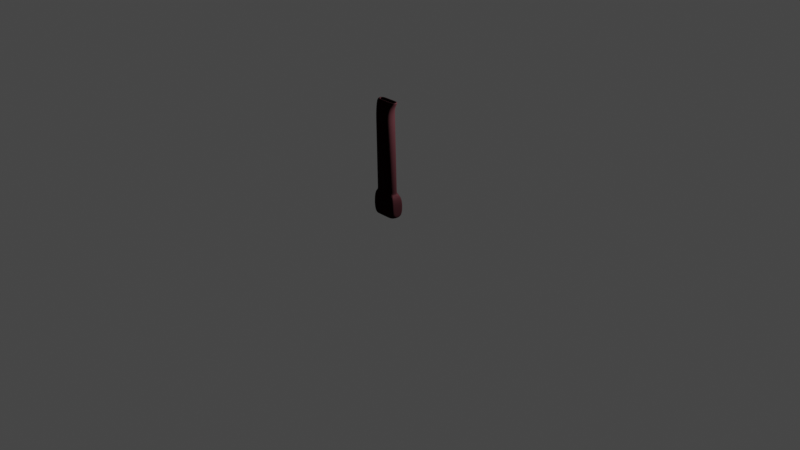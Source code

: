 # Source: Knife.blend  (saved by Blender 2.91.10; exported with 4.5.12 LTS)
import bpy
from mathutils import Matrix  # noqa: F401  (used for matrix-valued properties, if any)

bpy.ops.wm.read_factory_settings(use_empty=True)
scene = bpy.context.scene
scene.name = 'Scene'

# ---- collections
col_collection = bpy.data.collections.new('Collection'); scene.collection.children.link(col_collection)

# ---- materials (node trees are filled in below, after node groups)
mat_material_001 = bpy.data.materials.new('Material.001')
mat_material_001.use_transparent_shadow = False
mat_material_002 = bpy.data.materials.new('Material.002')
mat_material_002.use_transparent_shadow = False
mat_material_003 = bpy.data.materials.new('Material.003')
mat_material_003.use_transparent_shadow = False

# ---- material node trees
mat_material_001.use_nodes = True; mat_material_001.node_tree.nodes.clear()
_N = mat_material_001.node_tree.nodes; _L = mat_material_001.node_tree.links
n0 = _N.new('ShaderNodeBsdfPrincipled'); n0.name = 'Principled BSDF'; n0.location = (10, 300)
n0.distribution = 'GGX'
n0.subsurface_method = 'BURLEY'
n0.inputs[0].default_value = (0.007926, 0.002614, 0.003129, 1.0)
n0.inputs[1].default_value = 0.2992
n0.inputs[2].default_value = 0.5906
n0.inputs[3].default_value = 1.45
n0.inputs[13].default_value = 0.0
n0.inputs[27].default_value = (0.0, 0.0, 0.0, 1.0)
n0.inputs[28].default_value = 1.0
n1 = _N.new('ShaderNodeOutputMaterial'); n1.name = 'Material Output'; n1.location = (300, 300)
_L.new(n0.outputs[0], n1.inputs[0])
n1.is_active_output = True
mat_material_002.use_nodes = True; mat_material_002.node_tree.nodes.clear()
_N = mat_material_002.node_tree.nodes; _L = mat_material_002.node_tree.links
n0 = _N.new('ShaderNodeBsdfPrincipled'); n0.name = 'Principled BSDF'; n0.location = (10, 300)
n0.distribution = 'GGX'
n0.subsurface_method = 'BURLEY'
n0.inputs[0].default_value = (0.3363, 0.3363, 0.3363, 1.0)
n0.inputs[3].default_value = 1.45
n0.inputs[27].default_value = (0.0, 0.0, 0.0, 1.0)
n0.inputs[28].default_value = 1.0
n1 = _N.new('ShaderNodeOutputMaterial'); n1.name = 'Material Output'; n1.location = (300, 300)
_L.new(n0.outputs[0], n1.inputs[0])
n1.is_active_output = True
mat_material_003.use_nodes = True; mat_material_003.node_tree.nodes.clear()
_N = mat_material_003.node_tree.nodes; _L = mat_material_003.node_tree.links
n0 = _N.new('ShaderNodeBsdfPrincipled'); n0.name = 'Principled BSDF'; n0.location = (10, 300)
n0.distribution = 'GGX'
n0.subsurface_method = 'BURLEY'
n0.inputs[0].default_value = (0.04721, 0.04721, 0.04721, 1.0)
n0.inputs[1].default_value = 1.0
n0.inputs[2].default_value = 0.5709
n0.inputs[3].default_value = 1.45
n0.inputs[27].default_value = (0.0, 0.0, 0.0, 1.0)
n0.inputs[28].default_value = 1.0
n1 = _N.new('ShaderNodeOutputMaterial'); n1.name = 'Material Output'; n1.location = (300, 300)
_L.new(n0.outputs[0], n1.inputs[0])
n1.is_active_output = True

# ---- world
world_world = bpy.data.worlds.new('World'); scene.world = world_world
world_world.use_nodes = True; world_world.node_tree.nodes.clear()
_N = world_world.node_tree.nodes; _L = world_world.node_tree.links
n0 = _N.new('ShaderNodeOutputWorld'); n0.name = 'World Output'; n0.location = (300, 300)
n1 = _N.new('ShaderNodeBackground'); n1.name = 'Background'; n1.location = (10, 300)
n1.inputs[0].default_value = (0.05088, 0.05088, 0.05088, 1.0)
_L.new(n1.outputs[0], n0.inputs[0])
n0.is_active_output = True
world_world.color = (0.05088, 0.05088, 0.05088)
world_world.use_sun_shadow = False
world_world.sun_shadow_jitter_overblur = 0.0

# ---- cameras
cam_camera = bpy.data.cameras.new('Camera')
cam_camera.clip_end = 100.0
cam_camera.ortho_scale = 7.314

# ---- lights
light_light = bpy.data.lights.new('Light', 'POINT')
light_light.transmission_factor = 0.0
light_light.energy = 1000.0
light_light.shadow_soft_size = 0.1
light_light.shadow_maximum_resolution = 0.006
light_light.use_absolute_resolution = True

# ---- meshes
me_plane = bpy.data.meshes.new('Plane')
me_plane.from_pydata([(-1.089, -0.2669, 0.09591), (-0.07909, -0.1888, 0.07889), (-1.094, 0.2772, 0.09058), (-0.1689, 0.2772, 0.09058), (-1.089, -0.2677, 0.7109), (-0.07438, -0.1888, 0.7047), (-1.094, 0.278, 0.7111), (-0.1689, 0.2839, 0.6937), (-1.077, -0.213, 0.8942), (-0.1851, -0.1256, 0.9162), (-1.082, 0.2144, 0.9003), (-0.277, 0.2144, 0.9003), (-1.161, -0.2504, 4.194), (-0.3807, -0.2504, 4.217), (-1.161, 0.2504, 4.194), (-0.3807, 0.2504, 4.217), (-1.172, -0.2138, 4.568), (-0.3535, -0.2138, 4.57), (-1.172, 0.2138, 4.568), (-0.3535, 0.2138, 4.57), (-1.025, 0.06006, 4.853), (-1.025, -0.06006, 4.853), (-0.2543, -0.06006, 4.846), (-0.2543, 0.06006, 4.846), (-1.156, 0.1915, 4.855), (-1.156, -0.1915, 4.855), (-0.1228, -0.1915, 4.845), (-0.1228, 0.1915, 4.845), (-1.068, 0.06006, 4.673), (-1.068, -0.06006, 4.673), (-0.2977, -0.06006, 4.665), (-0.2977, 0.06006, 4.665), (-1.163, -0.2363, 3.492), (-1.163, 0.2363, 3.492), (-0.3458, 0.2363, 3.51), (-0.3458, -0.2363, 3.51), (-1.162, -0.2433, 3.843), (-0.3632, -0.2433, 3.864), (-1.162, 0.2433, 3.843), (-0.3632, 0.2433, 3.864), (-0.4357, -0.2669, 0.09591), (-0.4357, 0.2772, 0.09058), (-0.4357, -0.2669, 0.7137), (-0.4357, 0.2772, 0.7137), (-0.5265, -0.213, 0.8942), (-0.5265, 0.2144, 0.9003), (-0.6327, -0.2504, 4.21), (-0.6327, 0.2504, 4.21), (-0.6178, -0.2138, 4.569), (-0.6178, 0.2138, 4.569), (-0.4564, -0.1915, 4.848), (-0.4564, 0.1915, 4.848), (-0.503, -0.06006, 4.848), (-0.503, 0.06006, 4.848), (-0.5463, -0.06006, 4.667), (-0.5463, 0.06006, 4.667), (-0.6094, -0.2363, 3.504), (-0.6977, 0.238, 3.588), (-0.6211, -0.2433, 3.857), (-0.7037, 0.2416, 3.769), (-0.8098, 0.2772, 0.09058), (-0.8098, 0.2772, 0.7137), (-0.8467, 0.2144, 0.9003), (-0.897, 0.2504, 4.202), (-0.8951, 0.2138, 4.569), (-0.8062, 0.1915, 4.851), (-0.7638, 0.06006, 4.851), (-0.8072, 0.06006, 4.67), (-0.886, -0.2363, 3.498), (-0.8915, -0.2433, 3.85), (-0.8098, -0.2669, 0.09591), (-0.8098, -0.2669, 0.7137), (-0.8467, -0.213, 0.8942), (-0.897, -0.2504, 4.202), (-0.8951, -0.2138, 4.569), (-0.8062, -0.1915, 4.851), (-0.7638, -0.06006, 4.851), (-0.8072, -0.06006, 4.67), (-0.8018, 0.238, 3.585), (-0.8047, 0.2416, 3.766), (-0.886, 0.2363, 3.498), (-0.6094, 0.2363, 3.504), (-0.8915, 0.2433, 3.85), (-0.6211, 0.2433, 3.857), (-0.7831, 0.159, 3.606), (-0.7175, 0.159, 3.608), (-0.7853, 0.1619, 3.749), (-0.7222, 0.1619, 3.751), (-0.8019, 0.1586, 3.587), (-0.6978, 0.1586, 3.589), (-0.8047, 0.1623, 3.768), (-0.7038, 0.1623, 3.771), (-1.163, 0.2268, 3.022), (-0.3225, 0.2268, 3.037), (-1.163, -0.2268, 3.022), (-0.3225, -0.2268, 3.037), (-0.5939, 0.2268, 3.033), (-0.5939, -0.2268, 3.033), (-0.8786, -0.2268, 3.028), (-0.8786, 0.2268, 3.028), (-1.164, 0.2205, 2.712), (-0.3071, 0.2205, 2.724), (-1.164, -0.2205, 2.712), (-0.3071, -0.2205, 2.724), (-0.5836, 0.2205, 2.72), (-0.5836, -0.2205, 2.72), (-0.8738, -0.2205, 2.716), (-0.8738, 0.2205, 2.716), (-1.165, 0.2104, 2.207), (-0.282, 0.2104, 2.216), (-1.165, -0.2104, 2.207), (-0.282, -0.2104, 2.216), (-0.5669, 0.2104, 2.213), (-0.5669, -0.2104, 2.213), (-0.8658, -0.2104, 2.21), (-0.8658, 0.2104, 2.21), (-1.165, 0.2037, 1.877), (-0.2656, 0.2037, 1.884), (-1.165, -0.2037, 1.877), (-0.2656, -0.2037, 1.884), (-0.556, 0.2037, 1.881), (-0.556, -0.2037, 1.881), (-0.8607, -0.2037, 1.879), (-0.8607, 0.2037, 1.879), (-1.167, 0.1868, 1.038), (-0.2239, 0.1868, 1.039), (-1.167, -0.1868, 1.038), (-0.2239, -0.1868, 1.039), (-0.5283, 0.1868, 1.039), (-0.5283, -0.1868, 1.039), (-0.8475, -0.1868, 1.039), (-0.8475, 0.1868, 1.039), (-0.8098, 0.243, 0.0007704), (-1.184, 0.2092, 0.06874), (-0.07909, 0.1991, 0.07889), (-0.07909, 0.2772, 0.7137), (-1.184, 0.2772, 0.7137), (-0.8467, 0.1857, 0.9854), (-1.171, 0.1369, 0.9176), (-0.1851, 0.1275, 0.9162), (-0.4357, 0.243, 0.0007704), (-0.5265, 0.1857, 0.9854), (-0.1742, -0.2669, 0.09591), (-0.1438, 0.2125, 0.0007704), (-0.07909, -0.2669, 0.7137), (-0.0738, 0.1991, 0.7036), (-0.28, -0.213, 0.8942), (-0.2213, 0.1857, 0.9854), (-0.4357, -0.2328, 0.0007704), (-0.1438, -0.2022, 0.0007704), (-0.1742, -0.2734, 0.6921), (-1.184, -0.2669, 0.7137), (-1.184, -0.1989, 0.06874), (-0.5265, -0.1857, 0.9854), (-0.2213, -0.1857, 0.9854), (-1.171, -0.1351, 0.9176), (-0.8098, -0.2328, 0.0007704), (-0.8467, -0.1857, 0.9854), (-1.119, 0.2125, 0.0007704), (-1.119, -0.2022, 0.0007704), (-1.185, -0.1989, 0.7038), (-1.185, 0.2092, 0.7026), (-1.167, 0.1857, 0.9854), (-1.167, -0.1857, 0.9854), (-1.184, 0.2772, 0.0007704), (-1.184, -0.2669, 0.0007704), (-0.4357, -0.2669, 0.0007704), (-0.07909, -0.2669, 0.0007704), (-0.07909, 0.2772, 0.0007704), (-0.8098, 0.2772, 0.0007704), (-0.8098, -0.2669, 0.0007704), (-0.4357, 0.2772, 0.0007704), (-1.15, 0.243, 0.0007704), (-1.15, -0.2328, 0.0007704), (-0.4357, -0.2022, 0.0007704), (-0.1132, -0.2328, 0.0007704), (-0.1132, 0.243, 0.0007704), (-0.8098, 0.2125, 0.0007704), (-0.8098, -0.2022, 0.0007704), (-0.4357, 0.2125, 0.0007704)], [], [(174, 179, 143, 149), (5, 145, 139, 9), (40, 142, 150, 42), (1, 134, 145, 5), (133, 152, 160, 161), (60, 2, 6, 61), (38, 36, 12, 14), (161, 160, 155, 138), (61, 6, 10, 62), (42, 150, 146, 44), (63, 14, 18, 64), (82, 38, 14, 63), (58, 37, 13, 46), (37, 39, 15, 13), (17, 19, 27, 26), (46, 13, 17, 48), (13, 15, 19, 17), (14, 12, 16, 18), (22, 23, 31, 30), (18, 16, 25, 24), (64, 18, 24, 65), (48, 17, 26, 50), (21, 20, 24, 25), (76, 21, 25, 75), (23, 22, 26, 27), (53, 23, 27, 51), (54, 30, 31, 55), (20, 21, 29, 28), (66, 20, 28, 67), (52, 22, 30, 54), (95, 93, 34, 35), (97, 95, 35, 56), (99, 92, 33, 80), (92, 94, 32, 33), (35, 34, 39, 37), (56, 35, 37, 58), (80, 33, 38, 82), (33, 32, 36, 38), (34, 81, 83, 39), (68, 56, 58, 69), (93, 96, 81, 34), (98, 97, 56, 68), (76, 52, 54, 77), (23, 53, 55, 31), (77, 54, 55, 67), (66, 53, 51, 65), (22, 52, 50, 26), (74, 48, 50, 75), (19, 49, 51, 27), (73, 46, 48, 74), (69, 58, 46, 73), (39, 83, 47, 15), (15, 47, 49, 19), (71, 42, 44, 72), (7, 43, 45, 11), (3, 41, 43, 7), (70, 40, 42, 71), (178, 177, 179, 174), (159, 158, 177, 178), (0, 70, 71, 4), (4, 71, 72, 8), (36, 69, 73, 12), (12, 73, 74, 16), (16, 74, 75, 25), (20, 66, 65, 24), (29, 77, 67, 28), (21, 76, 77, 29), (94, 98, 68, 32), (32, 68, 69, 36), (79, 59, 91, 90), (96, 99, 80, 81), (53, 66, 67, 55), (52, 76, 75, 50), (49, 64, 65, 51), (83, 82, 63, 47), (47, 63, 64, 49), (43, 61, 62, 45), (41, 60, 61, 43), (78, 57, 81, 80), (59, 79, 82, 83), (57, 59, 83, 81), (79, 78, 80, 82), (85, 84, 86, 87), (59, 57, 89, 91), (57, 78, 88, 89), (78, 79, 90, 88), (84, 85, 89, 88), (87, 86, 90, 91), (85, 87, 91, 89), (86, 84, 88, 90), (104, 107, 99, 96), (102, 106, 98, 94), (106, 105, 97, 98), (101, 104, 96, 93), (100, 102, 94, 92), (107, 100, 92, 99), (105, 103, 95, 97), (103, 101, 93, 95), (111, 109, 101, 103), (113, 111, 103, 105), (115, 108, 100, 107), (108, 110, 102, 100), (109, 112, 104, 101), (114, 113, 105, 106), (110, 114, 106, 102), (112, 115, 107, 104), (120, 123, 115, 112), (118, 122, 114, 110), (122, 121, 113, 114), (117, 120, 112, 109), (116, 118, 110, 108), (123, 116, 108, 115), (121, 119, 111, 113), (119, 117, 109, 111), (127, 125, 117, 119), (129, 127, 119, 121), (131, 124, 116, 123), (124, 126, 118, 116), (125, 128, 120, 117), (130, 129, 121, 122), (126, 130, 122, 118), (128, 131, 123, 120), (141, 137, 131, 128), (163, 157, 130, 126), (157, 153, 129, 130), (147, 141, 128, 125), (162, 163, 126, 124), (137, 162, 124, 131), (153, 154, 127, 129), (154, 147, 125, 127), (2, 60, 169, 164), (3, 7, 135, 168), (6, 2, 164, 136), (62, 10, 162, 137), (7, 11, 147, 135), (10, 6, 136, 162), (41, 3, 168, 171), (11, 45, 141, 147), (60, 41, 171, 169), (45, 62, 137, 141), (134, 1, 167, 168), (1, 5, 144, 167), (145, 134, 168, 135), (9, 139, 147, 154), (139, 145, 135, 147), (5, 9, 154, 144), (142, 40, 166, 167), (150, 142, 167, 144), (0, 4, 151, 165), (44, 146, 154, 153), (146, 150, 144, 154), (4, 8, 163, 151), (40, 70, 170, 166), (72, 44, 153, 157), (70, 0, 165, 170), (8, 72, 157, 163), (152, 133, 164, 165), (160, 152, 165, 151), (133, 161, 136, 164), (138, 155, 163, 162), (155, 160, 151, 163), (161, 138, 162, 136), (172, 173, 165, 164), (148, 175, 167, 166), (175, 176, 168, 167), (132, 172, 164, 169), (156, 148, 166, 170), (176, 140, 171, 168), (140, 132, 169, 171), (173, 156, 170, 165), (158, 159, 173, 172), (174, 149, 175, 148), (149, 143, 176, 175), (177, 158, 172, 132), (178, 174, 148, 156), (143, 179, 140, 176), (179, 177, 132, 140), (159, 178, 156, 173)])
_uv = me_plane.uv_layers.new(name='UVMap')
_uv.uv.foreach_set('vector', [0.6772, 0.1189, 0.6772, 0.8811, 0.9414, 0.8811, 0.9414, 0.1189, 1.0, 0.1456, 1.0, 0.8534, 1.0, 0.8114, 1.0, 0.1878, 0.6772, 0.0, 0.9139, 0.0, 0.9046, 0.0, 0.6772, 0.0, 1.0, 0.1436, 1.0, 0.8564, 1.0, 0.8534, 1.0, 0.1456, 0.0, 0.8751, 0.0, 0.1249, 0.0, 0.1274, 0.0, 0.8714, 0.3386, 1.0, 0.08129, 1.0, 0.08126, 1.0, 0.3386, 1.0, 0.0, 1.0, 0.0, 0.0, 0.0, 0.0, 0.0, 1.0, 0.0, 0.8714, 0.0, 0.1274, 0.0, 0.164, 0.0, 0.8351, 0.3386, 1.0, 0.08126, 1.0, 0.08999, 1.0, 0.3271, 1.0, 0.6772, 0.0, 0.9046, 0.0, 0.8959, 0.0, 0.6476, 0.0, 0.3386, 1.0, 0.0, 1.0, 0.0, 1.0, 0.3386, 1.0, 0.3386, 1.0, 0.0, 1.0, 0.0, 1.0, 0.3386, 1.0, 0.6772, 0.0, 1.0, 0.0, 1.0, 0.0, 0.6772, 0.0, 1.0, 0.0, 1.0, 1.0, 1.0, 1.0, 1.0, 0.0, 1.0, 0.0, 1.0, 1.0, 1.0, 1.0, 1.0, 0.0, 0.6772, 0.0, 1.0, 0.0, 1.0, 0.0, 0.6772, 0.0, 1.0, 0.0, 1.0, 1.0, 1.0, 1.0, 1.0, 0.0, 0.0, 1.0, 0.0, 0.0, 0.0, 0.0, 0.0, 1.0, 0.8728, 0.3432, 0.8728, 0.6568, 0.8728, 0.6568, 0.8728, 0.3432, 0.0, 1.0, 0.0, 0.0, 0.0, 0.0, 0.0, 1.0, 0.3386, 1.0, 0.0, 1.0, 0.0, 1.0, 0.3386, 1.0, 0.6772, 0.0, 1.0, 0.0, 1.0, 0.0, 0.6772, 0.0, 0.1272, 0.3432, 0.1272, 0.6568, 0.0, 1.0, 0.0, 0.0, 0.3797, 0.3432, 0.1272, 0.3432, 0.0, 0.0, 0.3386, 0.0, 0.8728, 0.6568, 0.8728, 0.3432, 1.0, 0.0, 1.0, 1.0, 0.6321, 0.6568, 0.8728, 0.6568, 1.0, 1.0, 0.6772, 1.0, 0.6321, 0.3432, 0.8728, 0.3432, 0.8728, 0.6568, 0.6321, 0.6568, 0.1272, 0.6568, 0.1272, 0.3432, 0.1272, 0.3432, 0.1272, 0.6568, 0.3797, 0.6568, 0.1272, 0.6568, 0.1272, 0.6568, 0.3797, 0.6568, 0.6321, 0.3432, 0.8728, 0.3432, 0.8728, 0.3432, 0.6321, 0.3432, 1.0, 0.0, 1.0, 1.0, 1.0, 1.0, 1.0, 0.0, 0.6772, 0.0, 1.0, 0.0, 1.0, 0.0, 0.6772, 0.0, 0.3386, 1.0, 0.0, 1.0, 0.0, 1.0, 0.3386, 1.0, 0.0, 1.0, 0.0, 0.0, 0.0, 0.0, 0.0, 1.0, 1.0, 0.0, 1.0, 1.0, 1.0, 1.0, 1.0, 0.0, 0.6772, 0.0, 1.0, 0.0, 1.0, 0.0, 0.6772, 0.0, 0.3386, 1.0, 0.0, 1.0, 0.0, 1.0, 0.3386, 1.0, 0.0, 1.0, 0.0, 0.0, 0.0, 0.0, 0.0, 1.0, 1.0, 1.0, 0.6772, 1.0, 0.6772, 1.0, 1.0, 1.0, 0.3386, 0.0, 0.6772, 0.0, 0.6772, 0.0, 0.3386, 0.0, 1.0, 1.0, 0.6772, 1.0, 0.6772, 1.0, 1.0, 1.0, 0.3386, 0.0, 0.6772, 0.0, 0.6772, 0.0, 0.3386, 0.0, 0.3797, 0.3432, 0.6321, 0.3432, 0.6321, 0.3432, 0.3797, 0.3432, 0.8728, 0.6568, 0.6321, 0.6568, 0.6321, 0.6568, 0.8728, 0.6568, 0.3797, 0.3432, 0.6321, 0.3432, 0.6321, 0.6568, 0.3797, 0.6568, 0.3797, 0.6568, 0.6321, 0.6568, 0.6772, 1.0, 0.3386, 1.0, 0.8728, 0.3432, 0.6321, 0.3432, 0.6772, 0.0, 1.0, 0.0, 0.3386, 0.0, 0.6772, 0.0, 0.6772, 0.0, 0.3386, 0.0, 1.0, 1.0, 0.6772, 1.0, 0.6772, 1.0, 1.0, 1.0, 0.3386, 0.0, 0.6772, 0.0, 0.6772, 0.0, 0.3386, 0.0, 0.3386, 0.0, 0.6772, 0.0, 0.6772, 0.0, 0.3386, 0.0, 1.0, 1.0, 0.6772, 1.0, 0.6772, 1.0, 1.0, 1.0, 1.0, 1.0, 0.6772, 1.0, 0.6772, 1.0, 1.0, 1.0, 0.3386, 0.0, 0.6772, 0.0, 0.6476, 0.0, 0.3265, 0.0, 0.9101, 1.0, 0.6772, 1.0, 0.6495, 1.0, 0.9017, 1.0, 0.9187, 1.0, 0.6772, 1.0, 0.6772, 1.0, 0.9101, 1.0, 0.3386, 0.0, 0.6772, 0.0, 0.6772, 0.0, 0.3386, 0.0, 0.3386, 0.1189, 0.3386, 0.8811, 0.6772, 0.8811, 0.6772, 0.1189, 0.05857, 0.1189, 0.05857, 0.8811, 0.3386, 0.8811, 0.3386, 0.1189, 0.08612, 0.0, 0.3386, 0.0, 0.3386, 0.0, 0.08609, 0.0, 0.08609, 0.0, 0.3386, 0.0, 0.3265, 0.0, 0.09509, 0.0, 0.0, 0.0, 0.3386, 0.0, 0.3386, 0.0, 0.0, 0.0, 0.0, 0.0, 0.3386, 0.0, 0.3386, 0.0, 0.0, 0.0, 0.0, 0.0, 0.3386, 0.0, 0.3386, 0.0, 0.0, 0.0, 0.1272, 0.6568, 0.3797, 0.6568, 0.3386, 1.0, 0.0, 1.0, 0.1272, 0.3432, 0.3797, 0.3432, 0.3797, 0.6568, 0.1272, 0.6568, 0.1272, 0.3432, 0.3797, 0.3432, 0.3797, 0.3432, 0.1272, 0.3432, 0.0, 0.0, 0.3386, 0.0, 0.3386, 0.0, 0.0, 0.0, 0.0, 0.0, 0.3386, 0.0, 0.3386, 0.0, 0.0, 0.0, 0.445, 1.0, 0.5708, 1.0, 0.5708, 1.0, 0.445, 1.0, 0.6772, 1.0, 0.3386, 1.0, 0.3386, 1.0, 0.6772, 1.0, 0.6321, 0.6568, 0.3797, 0.6568, 0.3797, 0.6568, 0.6321, 0.6568, 0.6321, 0.3432, 0.3797, 0.3432, 0.3386, 0.0, 0.6772, 0.0, 0.6772, 1.0, 0.3386, 1.0, 0.3386, 1.0, 0.6772, 1.0, 0.6772, 1.0, 0.3386, 1.0, 0.3386, 1.0, 0.6772, 1.0, 0.6772, 1.0, 0.3386, 1.0, 0.3386, 1.0, 0.6772, 1.0, 0.6772, 1.0, 0.3386, 1.0, 0.3271, 1.0, 0.6495, 1.0, 0.6772, 1.0, 0.3386, 1.0, 0.3386, 1.0, 0.6772, 1.0, 0.4439, 1.0, 0.5719, 1.0, 0.6772, 1.0, 0.3386, 1.0, 0.5708, 1.0, 0.445, 1.0, 0.3386, 1.0, 0.6772, 1.0, 0.5719, 1.0, 0.5708, 1.0, 0.6772, 1.0, 0.6772, 1.0, 0.445, 1.0, 0.4439, 1.0, 0.3386, 1.0, 0.3386, 1.0, 0.5483, 1.0, 0.4675, 1.0, 0.4686, 1.0, 0.5472, 1.0, 0.5708, 1.0, 0.5719, 1.0, 0.5719, 1.0, 0.5708, 1.0, 0.5719, 1.0, 0.4439, 1.0, 0.4439, 1.0, 0.5719, 1.0, 0.4439, 1.0, 0.445, 1.0, 0.445, 1.0, 0.4439, 1.0, 0.4675, 1.0, 0.5483, 1.0, 0.5719, 1.0, 0.4439, 1.0, 0.5472, 1.0, 0.4686, 1.0, 0.445, 1.0, 0.5708, 1.0, 0.5483, 1.0, 0.5472, 1.0, 0.5708, 1.0, 0.5719, 1.0, 0.4686, 1.0, 0.4675, 1.0, 0.4439, 1.0, 0.445, 1.0, 0.6772, 1.0, 0.3386, 1.0, 0.3386, 1.0, 0.6772, 1.0, 0.0, 0.0, 0.3386, 0.0, 0.3386, 0.0, 0.0, 0.0, 0.3386, 0.0, 0.6772, 0.0, 0.6772, 0.0, 0.3386, 0.0, 1.0, 1.0, 0.6772, 1.0, 0.6772, 1.0, 1.0, 1.0, 0.0, 1.0, 0.0, 0.0, 0.0, 0.0, 0.0, 1.0, 0.3386, 1.0, 0.0, 1.0, 0.0, 1.0, 0.3386, 1.0, 0.6772, 0.0, 1.0, 0.0, 1.0, 0.0, 0.6772, 0.0, 1.0, 0.0, 1.0, 1.0, 1.0, 1.0, 1.0, 0.0, 1.0, 0.0, 1.0, 1.0, 1.0, 1.0, 1.0, 0.0, 0.6772, 0.0, 1.0, 0.0, 1.0, 0.0, 0.6772, 0.0, 0.3386, 1.0, 0.0, 1.0, 0.0, 1.0, 0.3386, 1.0, 0.0, 1.0, 0.0, 0.0, 0.0, 0.0, 0.0, 1.0, 1.0, 1.0, 0.6772, 1.0, 0.6772, 1.0, 1.0, 1.0, 0.3386, 0.0, 0.6772, 0.0, 0.6772, 0.0, 0.3386, 0.0, 0.0, 0.0, 0.3386, 0.0, 0.3386, 0.0, 0.0, 0.0, 0.6772, 1.0, 0.3386, 1.0, 0.3386, 1.0, 0.6772, 1.0, 0.6772, 1.0, 0.3386, 1.0, 0.3386, 1.0, 0.6772, 1.0, 0.0, 0.0, 0.3386, 0.0, 0.3386, 0.0, 0.0, 0.0, 0.3386, 0.0, 0.6772, 0.0, 0.6772, 0.0, 0.3386, 0.0, 1.0, 1.0, 0.6772, 1.0, 0.6772, 1.0, 1.0, 1.0, 0.0, 1.0, 0.0, 0.0, 0.0, 0.0, 0.0, 1.0, 0.3386, 1.0, 0.0, 1.0, 0.0, 1.0, 0.3386, 1.0, 0.6772, 0.0, 1.0, 0.0, 1.0, 0.0, 0.6772, 0.0, 1.0, 0.0, 1.0, 1.0, 1.0, 1.0, 1.0, 0.0, 1.0, 0.0, 1.0, 1.0, 1.0, 1.0, 1.0, 0.0, 0.6772, 0.0, 1.0, 0.0, 1.0, 0.0, 0.6772, 0.0, 0.3386, 1.0, 0.0, 1.0, 0.0, 1.0, 0.3386, 1.0, 0.0, 1.0, 0.0, 0.0, 0.0, 0.0, 0.0, 1.0, 1.0, 1.0, 0.6772, 1.0, 0.6772, 1.0, 1.0, 1.0, 0.3386, 0.0, 0.6772, 0.0, 0.6772, 0.0, 0.3386, 0.0, 0.0, 0.0, 0.3386, 0.0, 0.3386, 0.0, 0.0, 0.0, 0.6772, 1.0, 0.3386, 1.0, 0.3386, 1.0, 0.6772, 1.0, 0.6772, 1.0, 0.3386, 1.0, 0.3386, 1.0, 0.6772, 1.0, 0.0, 0.0, 0.3386, 0.0, 0.3386, 0.0, 0.0, 0.0, 0.3386, 0.0, 0.6772, 0.0, 0.6772, 0.0, 0.3386, 0.0, 1.0, 1.0, 0.6772, 1.0, 0.6772, 1.0, 1.0, 1.0, 0.0, 1.0, 0.0, 0.0, 0.0, 0.0, 0.0, 1.0, 0.3386, 1.0, 0.0, 1.0, 0.0, 1.0, 0.3386, 1.0, 0.6772, 0.0, 1.0, 0.0, 1.0, 0.0, 0.6772, 0.0, 1.0, 0.0, 1.0, 1.0, 1.0, 1.0, 1.0, 0.0, 0.08129, 1.0, 0.3386, 1.0, 0.3386, 1.0, 0.0, 1.0, 0.9187, 1.0, 0.9101, 1.0, 1.0, 1.0, 1.0, 1.0, 0.08126, 1.0, 0.08129, 1.0, 0.0, 1.0, 0.0, 1.0, 0.3271, 1.0, 0.08999, 1.0, 0.0, 1.0, 0.3386, 1.0, 0.9101, 1.0, 0.9017, 1.0, 1.0, 1.0, 1.0, 1.0, 0.08999, 1.0, 0.08126, 1.0, 0.0, 1.0, 0.0, 1.0, 0.6772, 1.0, 0.9187, 1.0, 1.0, 1.0, 0.6772, 1.0, 0.9017, 1.0, 0.6495, 1.0, 0.6772, 1.0, 1.0, 1.0, 0.3386, 1.0, 0.6772, 1.0, 0.6772, 1.0, 0.3386, 1.0, 0.6495, 1.0, 0.3271, 1.0, 0.3386, 1.0, 0.6772, 1.0, 1.0, 0.8564, 1.0, 0.1436, 1.0, 0.0, 1.0, 1.0, 1.0, 0.1436, 1.0, 0.1456, 1.0, 0.0, 1.0, 0.0, 1.0, 0.8534, 1.0, 0.8564, 1.0, 1.0, 1.0, 1.0, 1.0, 0.1878, 1.0, 0.8114, 1.0, 1.0, 1.0, 0.0, 1.0, 0.8114, 1.0, 0.8534, 1.0, 1.0, 1.0, 1.0, 1.0, 0.1456, 1.0, 0.1878, 1.0, 0.0, 1.0, 0.0, 0.9139, 0.0, 0.6772, 0.0, 0.6772, 0.0, 1.0, 0.0, 0.9046, 0.0, 0.9139, 0.0, 1.0, 0.0, 1.0, 0.0, 0.08612, 0.0, 0.08609, 0.0, 0.0, 0.0, 0.0, 0.0, 0.6476, 0.0, 0.8959, 0.0, 1.0, 0.0, 0.6772, 0.0, 0.8959, 0.0, 0.9046, 0.0, 1.0, 0.0, 1.0, 0.0, 0.08609, 0.0, 0.09509, 0.0, 0.0, 0.0, 0.0, 0.0, 0.6772, 0.0, 0.3386, 0.0, 0.3386, 0.0, 0.6772, 0.0, 0.3265, 0.0, 0.6476, 0.0, 0.6772, 0.0, 0.3386, 0.0, 0.3386, 0.0, 0.08612, 0.0, 0.0, 0.0, 0.3386, 0.0, 0.09509, 0.0, 0.3265, 0.0, 0.3386, 0.0, 0.0, 0.0, 0.0, 0.1249, 0.0, 0.8751, 0.0, 1.0, 0.0, 0.0, 0.0, 0.1274, 0.0, 0.1249, 0.0, 0.0, 0.0, 0.0, 0.0, 0.8751, 0.0, 0.8714, 0.0, 1.0, 0.0, 1.0, 0.0, 0.8351, 0.0, 0.164, 0.0, 0.0, 0.0, 1.0, 0.0, 0.164, 0.0, 0.1274, 0.0, 0.0, 0.0, 0.0, 0.0, 0.8714, 0.0, 0.8351, 0.0, 1.0, 0.0, 1.0, 0.03089, 0.9373, 0.03089, 0.06273, 0.0, 0.0, 0.0, 1.0, 0.6772, 0.06273, 0.9691, 0.06273, 1.0, 0.0, 0.6772, 0.0, 0.9691, 0.06273, 0.9691, 0.9373, 1.0, 1.0, 1.0, 0.0, 0.3386, 0.9373, 0.03089, 0.9373, 0.0, 1.0, 0.3386, 1.0, 0.3386, 0.06273, 0.6772, 0.06273, 0.6772, 0.0, 0.3386, 0.0, 0.9691, 0.9373, 0.6772, 0.9373, 0.6772, 1.0, 1.0, 1.0, 0.6772, 0.9373, 0.3386, 0.9373, 0.3386, 1.0, 0.6772, 1.0, 0.03089, 0.06273, 0.3386, 0.06273, 0.3386, 0.0, 0.0, 0.0, 0.05857, 0.8811, 0.05857, 0.1189, 0.03089, 0.06273, 0.03089, 0.9373, 0.6772, 0.1189, 0.9414, 0.1189, 0.9691, 0.06273, 0.6772, 0.06273, 0.9414, 0.1189, 0.9414, 0.8811, 0.9691, 0.9373, 0.9691, 0.06273, 0.3386, 0.8811, 0.05857, 0.8811, 0.03089, 0.9373, 0.3386, 0.9373, 0.3386, 0.1189, 0.6772, 0.1189, 0.6772, 0.06273, 0.3386, 0.06273, 0.9414, 0.8811, 0.6772, 0.8811, 0.6772, 0.9373, 0.9691, 0.9373, 0.6772, 0.8811, 0.3386, 0.8811, 0.3386, 0.9373, 0.6772, 0.9373, 0.05857, 0.1189, 0.3386, 0.1189, 0.3386, 0.06273, 0.03089, 0.06273])
me_plane.materials.append(mat_material_001)
me_plane.materials.append(mat_material_002)
me_plane.use_remesh_fix_poles = True
me_plane.use_remesh_preserve_attributes = False
me_plane.use_mirror_vertex_groups = False
me_plane.update()
me_sphere = bpy.data.meshes.new('Sphere')
me_sphere.from_pydata([(0.0, 0.1951, 0.9808), (-9.878e-08, 0.3826, 0.9239), (2.433e-05, 0.4709, 0.7976), (-0.001306, 0.5293, 0.6543), (-0.003683, 0.5785, 0.5024), (-0.005608, 0.6169, 0.3433), (-0.006419, 0.6399, 0.1785), (-0.007282, 0.6479, 0.01213), (-0.008334, 0.638, -0.1526), (-0.006155, 0.3901, -0.7362), (0.03806, 0.1913, 0.9808), (0.07466, 0.3753, 0.9239), (0.1016, 0.4857, 0.8056), (0.1183, 0.542, 0.6601), (0.1304, 0.5867, 0.505), (0.1385, 0.6199, 0.3431), (0.1424, 0.6401, 0.1771), (0.1413, 0.6443, 0.01005), (0.1351, 0.6301, -0.155), (0.125, 0.5975, -0.3152), (0.1119, 0.5462, -0.468), (0.09625, 0.4724, -0.6102), (0.07869, 0.387, -0.7413), (0.05902, 0.2979, -0.8624), (0.03347, 0.1716, -0.9555), (0.07466, 0.1802, 0.9808), (0.1464, 0.3536, 0.9239), (0.2046, 0.4809, 0.8158), (0.242, 0.5453, 0.6695), (0.2682, 0.5929, 0.5111), (0.2859, 0.626, 0.3455), (0.2949, 0.6454, 0.176), (0.293, 0.6454, 0.005865), (0.2804, 0.6239, -0.1616), (0.2599, 0.5843, -0.3233), (0.2334, 0.5276, -0.4769), (0.2017, 0.4565, -0.6203), (0.1653, 0.3788, -0.7534), (0.123, 0.2939, -0.8748), (0.06812, 0.1644, -0.9601), (0.1084, 0.1622, 0.9808), (0.2126, 0.3182, 0.9239), (0.3067, 0.4577, 0.8289), (0.3645, 0.5205, 0.6822), (0.4038, 0.5631, 0.5201), (0.4328, 0.5994, 0.3502), (0.4498, 0.625, 0.1757), (0.4486, 0.6277, 0.0003697), (0.4294, 0.6047, -0.1716), (0.3976, 0.5588, -0.3358), (0.358, 0.5004, -0.4914), (0.3111, 0.4354, -0.6373), (0.2557, 0.3665, -0.7726), (0.1881, 0.2789, -0.8891), (0.1024, 0.1525, -0.9668), (0.1379, 0.1379, 0.9808), (0.2706, 0.2706, 0.9239), (0.3928, 0.3928, 0.8315), (0.4913, 0.4871, 0.7018), (0.5404, 0.5177, 0.5341), (0.5761, 0.5437, 0.3585), (0.6005, 0.5644, 0.1789), (0.6055, 0.5699, -0.0009974), (0.5798, 0.5503, -0.1779), (0.5377, 0.5126, -0.3483), (0.4871, 0.4642, -0.5103), (0.4264, 0.4082, -0.6607), (0.3486, 0.3406, -0.7946), (0.2489, 0.245, -0.8985), (0.1347, 0.1341, -0.9741), (0.1622, 0.1084, 0.9808), (0.3182, 0.2126, 0.9239), (0.4619, 0.3087, 0.8315), (0.5887, 0.3936, 0.7077), (0.676, 0.4498, 0.5508), (0.7117, 0.466, 0.3696), (0.7483, 0.4885, 0.1845), (0.7787, 0.5146, -0.002377), (0.7368, 0.4943, -0.1864), (0.6782, 0.4581, -0.3632), (0.6167, 0.4133, -0.5319), (0.5427, 0.3568, -0.6852), (0.4308, 0.2814, -0.8085), (0.3038, 0.2001, -0.9081), (0.1616, 0.1079, -0.9794), (0.1802, 0.07466, 0.9808), (0.3536, 0.1464, 0.9239), (0.5133, 0.2126, 0.8315), (0.6533, 0.2706, 0.7071), (0.765, 0.3168, 0.5548), (0.8056, 0.3272, 0.3732), (0.8425, 0.342, 0.1867), (0.8604, 0.3543, -0.002892), (0.8161, 0.3404, -0.1876), (0.7594, 0.3161, -0.3661), (0.705, 0.2922, -0.5393), (0.6519, 0.27, -0.7066), (0.5062, 0.2084, -0.826), (0.3486, 0.1437, -0.9181), (0.1802, 0.07462, -0.9806), (0.1913, 0.03806, 0.9808), (0.3753, 0.07466, 0.9239), (0.5449, 0.1084, 0.8315), (0.6935, 0.1379, 0.7071), (0.8155, 0.1622, 0.5556), (0.87, 0.1681, 0.376), (0.8998, 0.1721, 0.1882), (0.9084, 0.1762, -0.002207), (0.8725, 0.1702, -0.1887), (0.8238, 0.1606, -0.3698), (0.7715, 0.1519, -0.5449), (0.6935, 0.1379, -0.7071), (0.5449, 0.1084, -0.8314), (0.3746, 0.07447, -0.9229), (0.1913, 0.03806, -0.9808), (0.1951, -3.266e-07, 0.9808), (0.3827, -3.192e-07, 0.9239), (0.5556, -3.117e-07, 0.8315), (0.7071, -3.192e-07, 0.7071), (0.8315, -3.341e-07, 0.5556), (0.9142, -0.001065, 0.3809), (0.938, -0.005532, 0.1909), (0.9476, -0.005229, -0.001401), (0.9183, -0.005846, -0.191), (0.8733, -0.004918, -0.3752), (0.82, -0.0007275, -0.5526), (0.7071, -3.192e-07, -0.7071), (0.5556, -3.415e-07, -0.8315), (0.3827, -3.043e-07, -0.9239), (0.1951, -3.08e-07, -0.9808), (0.1913, -0.03806, 0.9808), (0.3753, -0.07466, 0.9239), (0.5449, -0.1084, 0.8315), (0.6935, -0.138, 0.7071), (0.8155, -0.1622, 0.5556), (0.9061, -0.1802, 0.3827), (0.9541, -0.1907, 0.1943), (0.9646, -0.1937, -0.0002236), (0.946, -0.1897, -0.1939), (0.9035, -0.1799, -0.3822), (0.8155, -0.1622, -0.5556), (0.6935, -0.138, -0.7071), (0.5449, -0.1084, -0.8315), (0.3753, -0.07466, -0.9239), (0.1913, -0.03806, -0.9808), (0.1802, -0.07466, 0.9808), (0.3536, -0.1464, 0.9239), (0.5133, -0.2126, 0.8315), (0.6533, -0.2706, 0.7071), (0.7682, -0.3182, 0.5556), (0.8536, -0.3536, 0.3827), (0.9061, -0.3753, 0.1951), (0.9239, -0.3827, 7.55e-08), (0.9061, -0.3753, -0.1951), (0.8536, -0.3536, -0.3827), (0.7682, -0.3182, -0.5556), (0.6533, -0.2706, -0.7071), (0.5133, -0.2126, -0.8315), (0.3536, -0.1464, -0.9239), (0.1802, -0.07466, -0.9808), (0.1622, -0.1084, 0.9808), (0.3182, -0.2126, 0.9239), (0.4619, -0.3087, 0.8315), (0.5879, -0.3928, 0.7071), (0.6913, -0.4619, 0.5556), (0.7682, -0.5133, 0.3827), (0.8155, -0.5449, 0.1951), (0.8315, -0.5556, 7.55e-08), (0.8155, -0.5449, -0.1951), (0.7682, -0.5133, -0.3827), (0.6913, -0.4619, -0.5556), (0.5879, -0.3928, -0.7071), (0.4619, -0.3087, -0.8315), (0.3182, -0.2126, -0.9239), (0.1622, -0.1084, -0.9808), (0.1379, -0.138, 0.9808), (0.2706, -0.2706, 0.9239), (0.3928, -0.3928, 0.8315), (0.5, -0.5, 0.7071), (0.5879, -0.5879, 0.5556), (0.6533, -0.6533, 0.3827), (0.6935, -0.6935, 0.1951), (0.7071, -0.7071, 7.55e-08), (0.6935, -0.6935, -0.1951), (0.6533, -0.6533, -0.3827), (0.5879, -0.5879, -0.5556), (0.5, -0.5, -0.7071), (0.3928, -0.3928, -0.8315), (0.2706, -0.2706, -0.9239), (0.1379, -0.138, -0.9808), (0.1084, -0.1622, 0.9808), (0.2126, -0.3182, 0.9239), (0.3087, -0.4619, 0.8315), (0.3928, -0.5879, 0.7071), (0.4619, -0.6913, 0.5556), (0.5133, -0.7682, 0.3827), (0.5449, -0.8155, 0.1951), (0.5556, -0.8315, 7.55e-08), (0.5449, -0.8155, -0.1951), (0.5133, -0.7682, -0.3827), (0.4619, -0.6913, -0.5556), (0.3928, -0.5879, -0.7071), (0.3087, -0.4619, -0.8315), (0.2126, -0.3182, -0.9239), (0.1084, -0.1622, -0.9808), (-8.993e-09, -4.5e-07, -1.0), (0.07466, -0.1802, 0.9808), (0.1464, -0.3536, 0.9239), (0.2126, -0.5133, 0.8315), (0.2706, -0.6533, 0.7071), (0.3182, -0.7682, 0.5556), (0.3536, -0.8536, 0.3827), (0.3753, -0.9061, 0.1951), (0.3827, -0.9239, 7.55e-08), (0.3753, -0.9061, -0.1951), (0.3536, -0.8536, -0.3827), (0.3182, -0.7682, -0.5556), (0.2706, -0.6533, -0.7071), (0.2126, -0.5133, -0.8315), (0.1464, -0.3536, -0.9239), (0.07466, -0.1802, -0.9808), (0.03806, -0.1913, 0.9808), (0.07466, -0.3753, 0.9239), (0.1084, -0.5449, 0.8315), (0.1379, -0.6935, 0.7071), (0.1622, -0.8155, 0.5556), (0.1802, -0.9061, 0.3827), (0.1913, -0.9619, 0.1951), (0.1951, -0.9808, 7.55e-08), (0.1913, -0.9619, -0.1951), (0.1802, -0.9061, -0.3827), (0.1622, -0.8155, -0.5556), (0.1379, -0.6935, -0.7071), (0.1084, -0.5449, -0.8315), (0.07466, -0.3753, -0.9239), (0.03806, -0.1913, -0.9808), (-7.212e-09, -0.1951, 0.9808), (4.122e-08, -0.3827, 0.9239), (2.632e-08, -0.5556, 0.8315), (-2.584e-08, -0.7071, 0.7071), (-8.544e-08, -0.8315, 0.5556), (6.357e-08, -0.9239, 0.3827), (-8.544e-08, -0.9808, 0.1951), (-1.003e-07, -1.0, 7.55e-08), (-8.544e-08, -0.9808, -0.1951), (6.357e-08, -0.9239, -0.3827), (-8.544e-08, -0.8315, -0.5556), (-2.584e-08, -0.7071, -0.7071), (-1.094e-08, -0.5556, -0.8315), (3.964e-09, -0.3827, -0.9239), (3.964e-09, -0.1951, -0.9808), (-0.03806, -0.1913, 0.9808), (-0.07466, -0.3753, 0.9239), (-0.1084, -0.5449, 0.8315), (-0.1379, -0.6935, 0.7071), (-0.1622, -0.8155, 0.5556), (-0.1802, -0.9061, 0.3827), (-0.1913, -0.9619, 0.1951), (-0.1951, -0.9808, 7.55e-08), (-0.1913, -0.9619, -0.1951), (-0.1802, -0.9061, -0.3827), (-0.1622, -0.8155, -0.5556), (-0.1379, -0.6935, -0.7071), (-0.1084, -0.5449, -0.8315), (-0.07466, -0.3753, -0.9239), (-0.03806, -0.1913, -0.9808), (-0.07466, -0.1802, 0.9808), (-0.1464, -0.3536, 0.9239), (-0.2126, -0.5133, 0.8315), (-0.2706, -0.6533, 0.7071), (-0.3182, -0.7682, 0.5556), (-0.3536, -0.8536, 0.3827), (-0.3753, -0.9061, 0.1951), (-0.3827, -0.9239, 7.55e-08), (-0.3753, -0.9061, -0.1951), (-0.3536, -0.8536, -0.3827), (-0.3182, -0.7682, -0.5556), (-0.2706, -0.6533, -0.7071), (-0.2126, -0.5133, -0.8315), (-0.1464, -0.3536, -0.9239), (-0.07466, -0.1802, -0.9808), (-0.1084, -0.1622, 0.9808), (-0.2126, -0.3182, 0.9239), (-0.3087, -0.4619, 0.8315), (-0.3928, -0.5879, 0.7071), (-0.4619, -0.6913, 0.5556), (-0.5133, -0.7682, 0.3827), (-0.5449, -0.8155, 0.1951), (-0.5556, -0.8315, 7.55e-08), (-0.5449, -0.8155, -0.1951), (-0.5133, -0.7682, -0.3827), (-0.4619, -0.6913, -0.5556), (-0.3928, -0.5879, -0.7071), (-0.3087, -0.4619, -0.8315), (-0.2126, -0.3182, -0.9239), (-0.1084, -0.1622, -0.9808), (-2.304e-07, -5.562e-07, 1.0), (-0.1379, -0.138, 0.9808), (-0.2706, -0.2706, 0.9239), (-0.3928, -0.3928, 0.8315), (-0.5, -0.5, 0.7071), (-0.5879, -0.5879, 0.5556), (-0.6533, -0.6533, 0.3827), (-0.6935, -0.6935, 0.1951), (-0.7071, -0.7071, 7.55e-08), (-0.6935, -0.6935, -0.1951), (-0.6533, -0.6533, -0.3827), (-0.5879, -0.5879, -0.5556), (-0.5, -0.5, -0.7071), (-0.3928, -0.3928, -0.8315), (-0.2706, -0.2706, -0.9239), (-0.1379, -0.1379, -0.9808), (-0.1622, -0.1084, 0.9808), (-0.3182, -0.2126, 0.9239), (-0.4619, -0.3087, 0.8315), (-0.5879, -0.3928, 0.7071), (-0.6913, -0.4619, 0.5556), (-0.7682, -0.5133, 0.3827), (-0.8155, -0.5449, 0.1951), (-0.8315, -0.5556, 7.55e-08), (-0.8155, -0.5449, -0.1951), (-0.7682, -0.5133, -0.3827), (-0.6913, -0.4619, -0.5556), (-0.5879, -0.3928, -0.7071), (-0.4619, -0.3087, -0.8315), (-0.3182, -0.2126, -0.9239), (-0.1622, -0.1084, -0.9808), (-0.1802, -0.07466, 0.9808), (-0.3536, -0.1464, 0.9239), (-0.5133, -0.2126, 0.8315), (-0.6533, -0.2706, 0.7071), (-0.7682, -0.3182, 0.5556), (-0.8536, -0.3536, 0.3827), (-0.9061, -0.3753, 0.1951), (-0.9239, -0.3827, 7.55e-08), (-0.9061, -0.3753, -0.1951), (-0.8536, -0.3536, -0.3827), (-0.7682, -0.3182, -0.5556), (-0.6533, -0.2706, -0.7071), (-0.5133, -0.2126, -0.8315), (-0.3536, -0.1464, -0.9239), (-0.1802, -0.07466, -0.9808), (-0.1913, -0.03806, 0.9808), (-0.3753, -0.07466, 0.9239), (-0.5449, -0.1084, 0.8315), (-0.6935, -0.1379, 0.7071), (-0.8155, -0.1622, 0.5556), (-0.9061, -0.1802, 0.3827), (-0.9619, -0.1913, 0.1951), (-0.9808, -0.1951, 7.55e-08), (-0.9619, -0.1913, -0.1951), (-0.9061, -0.1802, -0.3827), (-0.8155, -0.1622, -0.5556), (-0.6935, -0.1379, -0.7071), (-0.5449, -0.1084, -0.8315), (-0.3753, -0.07466, -0.9239), (-0.1913, -0.03806, -0.9808), (-0.1951, -3.117e-07, 0.9808), (-0.3827, -2.819e-07, 0.9239), (-0.5556, -2.819e-07, 0.8315), (-0.7071, -1.851e-07, 0.7071), (-0.8315, -1.404e-07, 0.5556), (-0.9239, -3.192e-07, 0.3827), (-0.9808, -9.567e-08, 0.1951), (-1.0, -1.404e-07, 7.55e-08), (-0.9808, -9.567e-08, -0.1951), (-0.9239, -3.192e-07, -0.3827), (-0.8315, -1.404e-07, -0.5556), (-0.7071, -1.851e-07, -0.7071), (-0.5556, -2.596e-07, -0.8315), (-0.3827, -2.521e-07, -0.9239), (-0.1951, -3.296e-07, -0.9808), (-0.1913, 0.03806, 0.9808), (-0.3753, 0.07466, 0.9239), (-0.5449, 0.1084, 0.8315), (-0.6935, 0.1379, 0.7071), (-0.8155, 0.1622, 0.5556), (-0.907, 0.1807, 0.3829), (-0.9624, 0.1916, 0.1952), (-0.9811, 0.1952, 6.804e-05), (-0.962, 0.1913, -0.1951), (-0.907, 0.1807, -0.3831), (-0.8161, 0.1625, -0.5559), (-0.6935, 0.1379, -0.7071), (-0.5449, 0.1084, -0.8315), (-0.3753, 0.07466, -0.9239), (-0.191, 0.038, -0.98), (-0.1802, 0.07466, 0.9808), (-0.3536, 0.1464, 0.9239), (-0.5133, 0.2126, 0.8315), (-0.6533, 0.2706, 0.7071), (-0.7692, 0.3189, 0.5561), (-0.855, 0.3546, 0.3833), (-0.9058, 0.3756, 0.1952), (-0.926, 0.3841, -8.879e-05), (-0.9096, 0.3776, -0.1963), (-0.8553, 0.3549, -0.3832), (-0.7695, 0.3191, -0.5562), (-0.6536, 0.2708, -0.7073), (-0.5133, 0.2126, -0.8315), (-0.3527, 0.1461, -0.9228), (-0.1791, 0.07416, -0.9777), (-0.1622, 0.1084, 0.9808), (-0.3182, 0.2126, 0.9239), (-0.4587, 0.3057, 0.8284), (-0.5706, 0.3734, 0.6954), (-0.6661, 0.4308, 0.5429), (-0.7466, 0.485, 0.3754), (-0.8043, 0.5291, 0.1932), (-0.8262, 0.5473, -1.649e-05), (-0.8055, 0.532, -0.193), (-0.7442, 0.4828, -0.3732), (-0.674, 0.4398, -0.5459), (-0.5836, 0.3875, -0.7039), (-0.4617, 0.3085, -0.8312), (-0.3138, 0.2094, -0.917), (-0.1597, 0.1067, -0.9739), (-0.1379, 0.1379, 0.9808), (-0.2706, 0.2706, 0.9239), (-0.3753, 0.3638, 0.8132), (-0.4579, 0.4254, 0.6748), (-0.5267, 0.4751, 0.5218), (-0.5817, 0.5168, 0.3572), (-0.6185, 0.5465, 0.1831), (-0.6311, 0.556, 0.003338), (-0.6166, 0.5421, -0.1756), (-0.5786, 0.511, -0.3482), (-0.526, 0.4729, -0.5125), (-0.4571, 0.4211, -0.6649), (-0.3684, 0.3525, -0.799), (-0.2588, 0.2553, -0.9018), (-0.1339, 0.1336, -0.9686), (-0.1084, 0.1622, 0.9808), (-0.2121, 0.3172, 0.9229), (-0.2843, 0.4004, 0.8011), (-0.343, 0.4602, 0.6606), (-0.391, 0.5078, 0.5083), (-0.4281, 0.5453, 0.3467), (-0.4519, 0.5702, 0.1783), (-0.4593, 0.5762, 0.006585), (-0.4495, 0.5635, -0.1642), (-0.4242, 0.5366, -0.3301), (-0.3867, 0.4991, -0.4886), (-0.3366, 0.4437, -0.6359), (-0.2709, 0.3674, -0.7677), (-0.1936, 0.2766, -0.8804), (-0.1033, 0.1532, -0.9624), (-0.07466, 0.1802, 0.9808), (-0.1456, 0.3505, 0.9217), (-0.1913, 0.428, 0.7947), (-0.2297, 0.488, 0.6532), (-0.2608, 0.5369, 0.5017), (-0.2844, 0.5755, 0.3422), (-0.299, 0.6008, 0.1771), (-0.3031, 0.6068, 0.009371), (-0.2966, 0.5938, -0.1571), (-0.2807, 0.5669, -0.3191), (-0.2567, 0.5287, -0.4742), (-0.223, 0.463, -0.6178), (-0.179, 0.3784, -0.7478), (-0.1285, 0.287, -0.8643), (-0.06979, 0.1649, -0.9563), (-0.03806, 0.1913, 0.9808), (-0.07439, 0.3733, 0.9226), (-0.09702, 0.451, 0.7938), (-0.1166, 0.5108, 0.6516), (-0.1332, 0.5615, 0.5006), (-0.1458, 0.6028, 0.3422), (-0.1534, 0.6322, 0.1784), (-0.1554, 0.6431, 0.01165), (-0.152, 0.6292, -0.1536), (-0.1442, 0.6012, -0.3142), (-0.1318, 0.5566, -0.4677), (-0.1139, 0.4763, -0.6086), (-0.0914, 0.3864, -0.7378), (-0.06536, 0.2935, -0.8563), (-0.0357, 0.1716, -0.9528), (-0.008974, 0.6084, -0.3127), (-0.00893, 0.5578, -0.4652), (-0.008161, 0.481, -0.6066), (-0.003385, 0.298, -0.8565), (-0.001237, 0.1749, -0.9541)], [], [(479, 478, 20, 21), (4, 3, 13, 14), (9, 479, 21, 22), (5, 4, 14, 15), (480, 9, 22, 23), (6, 5, 15, 16), (481, 480, 23, 24), (7, 6, 16, 17), (0, 296, 10), (205, 481, 24), (8, 7, 17, 18), (1, 0, 10, 11), (477, 8, 18, 19), (2, 1, 11, 12), (478, 477, 19, 20), (3, 2, 12, 13), (20, 19, 34, 35), (13, 12, 27, 28), (21, 20, 35, 36), (14, 13, 28, 29), (22, 21, 36, 37), (15, 14, 29, 30), (23, 22, 37, 38), (16, 15, 30, 31), (24, 23, 38, 39), (17, 16, 31, 32), (10, 296, 25), (205, 24, 39), (18, 17, 32, 33), (11, 10, 25, 26), (19, 18, 33, 34), (12, 11, 26, 27), (39, 38, 53, 54), (32, 31, 46, 47), (25, 296, 40), (205, 39, 54), (33, 32, 47, 48), (26, 25, 40, 41), (34, 33, 48, 49), (27, 26, 41, 42), (35, 34, 49, 50), (28, 27, 42, 43), (36, 35, 50, 51), (29, 28, 43, 44), (37, 36, 51, 52), (30, 29, 44, 45), (38, 37, 52, 53), (31, 30, 45, 46), (43, 42, 57, 58), (51, 50, 65, 66), (44, 43, 58, 59), (52, 51, 66, 67), (45, 44, 59, 60), (53, 52, 67, 68), (46, 45, 60, 61), (54, 53, 68, 69), (47, 46, 61, 62), (40, 296, 55), (205, 54, 69), (48, 47, 62, 63), (41, 40, 55, 56), (49, 48, 63, 64), (42, 41, 56, 57), (50, 49, 64, 65), (62, 61, 76, 77), (55, 296, 70), (205, 69, 84), (63, 62, 77, 78), (56, 55, 70, 71), (64, 63, 78, 79), (57, 56, 71, 72), (65, 64, 79, 80), (58, 57, 72, 73), (66, 65, 80, 81), (59, 58, 73, 74), (67, 66, 81, 82), (60, 59, 74, 75), (68, 67, 82, 83), (61, 60, 75, 76), (69, 68, 83, 84), (81, 80, 95, 96), (74, 73, 88, 89), (82, 81, 96, 97), (75, 74, 89, 90), (83, 82, 97, 98), (76, 75, 90, 91), (84, 83, 98, 99), (77, 76, 91, 92), (70, 296, 85), (205, 84, 99), (78, 77, 92, 93), (71, 70, 85, 86), (79, 78, 93, 94), (72, 71, 86, 87), (80, 79, 94, 95), (73, 72, 87, 88), (85, 296, 100), (205, 99, 114), (93, 92, 107, 108), (86, 85, 100, 101), (94, 93, 108, 109), (87, 86, 101, 102), (95, 94, 109, 110), (88, 87, 102, 103), (96, 95, 110, 111), (89, 88, 103, 104), (97, 96, 111, 112), (90, 89, 104, 105), (98, 97, 112, 113), (91, 90, 105, 106), (99, 98, 113, 114), (92, 91, 106, 107), (104, 103, 118, 119), (112, 111, 126, 127), (105, 104, 119, 120), (113, 112, 127, 128), (106, 105, 120, 121), (114, 113, 128, 129), (107, 106, 121, 122), (100, 296, 115), (205, 114, 129), (108, 107, 122, 123), (101, 100, 115, 116), (109, 108, 123, 124), (102, 101, 116, 117), (110, 109, 124, 125), (103, 102, 117, 118), (111, 110, 125, 126), (123, 122, 137, 138), (116, 115, 130, 131), (124, 123, 138, 139), (117, 116, 131, 132), (125, 124, 139, 140), (118, 117, 132, 133), (126, 125, 140, 141), (119, 118, 133, 134), (127, 126, 141, 142), (120, 119, 134, 135), (128, 127, 142, 143), (121, 120, 135, 136), (129, 128, 143, 144), (122, 121, 136, 137), (115, 296, 130), (205, 129, 144), (142, 141, 156, 157), (135, 134, 149, 150), (143, 142, 157, 158), (136, 135, 150, 151), (144, 143, 158, 159), (137, 136, 151, 152), (130, 296, 145), (205, 144, 159), (138, 137, 152, 153), (131, 130, 145, 146), (139, 138, 153, 154), (132, 131, 146, 147), (140, 139, 154, 155), (133, 132, 147, 148), (141, 140, 155, 156), (134, 133, 148, 149), (154, 153, 168, 169), (147, 146, 161, 162), (155, 154, 169, 170), (148, 147, 162, 163), (156, 155, 170, 171), (149, 148, 163, 164), (157, 156, 171, 172), (150, 149, 164, 165), (158, 157, 172, 173), (151, 150, 165, 166), (159, 158, 173, 174), (152, 151, 166, 167), (145, 296, 160), (205, 159, 174), (153, 152, 167, 168), (146, 145, 160, 161), (173, 172, 187, 188), (166, 165, 180, 181), (174, 173, 188, 189), (167, 166, 181, 182), (160, 296, 175), (205, 174, 189), (168, 167, 182, 183), (161, 160, 175, 176), (169, 168, 183, 184), (162, 161, 176, 177), (170, 169, 184, 185), (163, 162, 177, 178), (171, 170, 185, 186), (164, 163, 178, 179), (172, 171, 186, 187), (165, 164, 179, 180), (177, 176, 191, 192), (185, 184, 199, 200), (178, 177, 192, 193), (186, 185, 200, 201), (179, 178, 193, 194), (187, 186, 201, 202), (180, 179, 194, 195), (188, 187, 202, 203), (181, 180, 195, 196), (189, 188, 203, 204), (182, 181, 196, 197), (175, 296, 190), (205, 189, 204), (183, 182, 197, 198), (176, 175, 190, 191), (184, 183, 198, 199), (196, 195, 211, 212), (204, 203, 219, 220), (197, 196, 212, 213), (190, 296, 206), (205, 204, 220), (198, 197, 213, 214), (191, 190, 206, 207), (199, 198, 214, 215), (192, 191, 207, 208), (200, 199, 215, 216), (193, 192, 208, 209), (201, 200, 216, 217), (194, 193, 209, 210), (202, 201, 217, 218), (195, 194, 210, 211), (203, 202, 218, 219), (216, 215, 230, 231), (209, 208, 223, 224), (217, 216, 231, 232), (210, 209, 224, 225), (218, 217, 232, 233), (211, 210, 225, 226), (219, 218, 233, 234), (212, 211, 226, 227), (220, 219, 234, 235), (213, 212, 227, 228), (206, 296, 221), (205, 220, 235), (214, 213, 228, 229), (207, 206, 221, 222), (215, 214, 229, 230), (208, 207, 222, 223), (235, 234, 249, 250), (228, 227, 242, 243), (221, 296, 236), (205, 235, 250), (229, 228, 243, 244), (222, 221, 236, 237), (230, 229, 244, 245), (223, 222, 237, 238), (231, 230, 245, 246), (224, 223, 238, 239), (232, 231, 246, 247), (225, 224, 239, 240), (233, 232, 247, 248), (226, 225, 240, 241), (234, 233, 248, 249), (227, 226, 241, 242), (239, 238, 253, 254), (247, 246, 261, 262), (240, 239, 254, 255), (248, 247, 262, 263), (241, 240, 255, 256), (249, 248, 263, 264), (242, 241, 256, 257), (250, 249, 264, 265), (243, 242, 257, 258), (236, 296, 251), (205, 250, 265), (244, 243, 258, 259), (237, 236, 251, 252), (245, 244, 259, 260), (238, 237, 252, 253), (246, 245, 260, 261), (258, 257, 272, 273), (251, 296, 266), (205, 265, 280), (259, 258, 273, 274), (252, 251, 266, 267), (260, 259, 274, 275), (253, 252, 267, 268), (261, 260, 275, 276), (254, 253, 268, 269), (262, 261, 276, 277), (255, 254, 269, 270), (263, 262, 277, 278), (256, 255, 270, 271), (264, 263, 278, 279), (257, 256, 271, 272), (265, 264, 279, 280), (277, 276, 291, 292), (270, 269, 284, 285), (278, 277, 292, 293), (271, 270, 285, 286), (279, 278, 293, 294), (272, 271, 286, 287), (280, 279, 294, 295), (273, 272, 287, 288), (266, 296, 281), (205, 280, 295), (274, 273, 288, 289), (267, 266, 281, 282), (275, 274, 289, 290), (268, 267, 282, 283), (276, 275, 290, 291), (269, 268, 283, 284), (205, 295, 311), (289, 288, 304, 305), (282, 281, 297, 298), (290, 289, 305, 306), (283, 282, 298, 299), (291, 290, 306, 307), (284, 283, 299, 300), (292, 291, 307, 308), (285, 284, 300, 301), (293, 292, 308, 309), (286, 285, 301, 302), (294, 293, 309, 310), (287, 286, 302, 303), (295, 294, 310, 311), (288, 287, 303, 304), (281, 296, 297), (309, 308, 323, 324), (302, 301, 316, 317), (310, 309, 324, 325), (303, 302, 317, 318), (311, 310, 325, 326), (304, 303, 318, 319), (297, 296, 312), (205, 311, 326), (305, 304, 319, 320), (298, 297, 312, 313), (306, 305, 320, 321), (299, 298, 313, 314), (307, 306, 321, 322), (300, 299, 314, 315), (308, 307, 322, 323), (301, 300, 315, 316), (313, 312, 327, 328), (321, 320, 335, 336), (314, 313, 328, 329), (322, 321, 336, 337), (315, 314, 329, 330), (323, 322, 337, 338), (316, 315, 330, 331), (324, 323, 338, 339), (317, 316, 331, 332), (325, 324, 339, 340), (318, 317, 332, 333), (326, 325, 340, 341), (319, 318, 333, 334), (312, 296, 327), (205, 326, 341), (320, 319, 334, 335), (332, 331, 346, 347), (340, 339, 354, 355), (333, 332, 347, 348), (341, 340, 355, 356), (334, 333, 348, 349), (327, 296, 342), (205, 341, 356), (335, 334, 349, 350), (328, 327, 342, 343), (336, 335, 350, 351), (329, 328, 343, 344), (337, 336, 351, 352), (330, 329, 344, 345), (338, 337, 352, 353), (331, 330, 345, 346), (339, 338, 353, 354), (351, 350, 365, 366), (344, 343, 358, 359), (352, 351, 366, 367), (345, 344, 359, 360), (353, 352, 367, 368), (346, 345, 360, 361), (354, 353, 368, 369), (347, 346, 361, 362), (355, 354, 369, 370), (348, 347, 362, 363), (356, 355, 370, 371), (349, 348, 363, 364), (342, 296, 357), (205, 356, 371), (350, 349, 364, 365), (343, 342, 357, 358), (370, 369, 384, 385), (363, 362, 377, 378), (371, 370, 385, 386), (364, 363, 378, 379), (357, 296, 372), (205, 371, 386), (365, 364, 379, 380), (358, 357, 372, 373), (366, 365, 380, 381), (359, 358, 373, 374), (367, 366, 381, 382), (360, 359, 374, 375), (368, 367, 382, 383), (361, 360, 375, 376), (369, 368, 383, 384), (362, 361, 376, 377), (374, 373, 388, 389), (382, 381, 396, 397), (375, 374, 389, 390), (383, 382, 397, 398), (376, 375, 390, 391), (384, 383, 398, 399), (377, 376, 391, 392), (385, 384, 399, 400), (378, 377, 392, 393), (386, 385, 400, 401), (379, 378, 393, 394), (372, 296, 387), (205, 386, 401), (380, 379, 394, 395), (373, 372, 387, 388), (381, 380, 395, 396), (393, 392, 407, 408), (401, 400, 415, 416), (394, 393, 408, 409), (387, 296, 402), (205, 401, 416), (395, 394, 409, 410), (388, 387, 402, 403), (396, 395, 410, 411), (389, 388, 403, 404), (397, 396, 411, 412), (390, 389, 404, 405), (398, 397, 412, 413), (391, 390, 405, 406), (399, 398, 413, 414), (392, 391, 406, 407), (400, 399, 414, 415), (412, 411, 426, 427), (405, 404, 419, 420), (413, 412, 427, 428), (406, 405, 420, 421), (414, 413, 428, 429), (407, 406, 421, 422), (415, 414, 429, 430), (408, 407, 422, 423), (416, 415, 430, 431), (409, 408, 423, 424), (402, 296, 417), (205, 416, 431), (410, 409, 424, 425), (403, 402, 417, 418), (411, 410, 425, 426), (404, 403, 418, 419), (431, 430, 445, 446), (424, 423, 438, 439), (417, 296, 432), (205, 431, 446), (425, 424, 439, 440), (418, 417, 432, 433), (426, 425, 440, 441), (419, 418, 433, 434), (427, 426, 441, 442), (420, 419, 434, 435), (428, 427, 442, 443), (421, 420, 435, 436), (429, 428, 443, 444), (422, 421, 436, 437), (430, 429, 444, 445), (423, 422, 437, 438), (443, 442, 457, 458), (436, 435, 450, 451), (444, 443, 458, 459), (437, 436, 451, 452), (445, 444, 459, 460), (438, 437, 452, 453), (446, 445, 460, 461), (439, 438, 453, 454), (432, 296, 447), (205, 446, 461), (440, 439, 454, 455), (433, 432, 447, 448), (441, 440, 455, 456), (434, 433, 448, 449), (442, 441, 456, 457), (435, 434, 449, 450), (447, 296, 462), (205, 461, 476), (455, 454, 469, 470), (448, 447, 462, 463), (456, 455, 470, 471), (449, 448, 463, 464), (457, 456, 471, 472), (450, 449, 464, 465), (458, 457, 472, 473), (451, 450, 465, 466), (459, 458, 473, 474), (452, 451, 466, 467), (460, 459, 474, 475), (453, 452, 467, 468), (461, 460, 475, 476), (454, 453, 468, 469), (466, 465, 3, 4), (474, 473, 479, 9), (467, 466, 4, 5), (475, 474, 9, 480), (468, 467, 5, 6), (476, 475, 480, 481), (469, 468, 6, 7), (462, 296, 0), (205, 476, 481), (470, 469, 7, 8), (463, 462, 0, 1), (471, 470, 8, 477), (464, 463, 1, 2), (472, 471, 477, 478), (465, 464, 2, 3), (473, 472, 478, 479)])
_uv = me_sphere.uv_layers.new(name='UVMap')
_uv.uv.foreach_set('vector', [0.75, 0.25, 0.75, 0.3125, 0.7188, 0.3125, 0.7188, 0.25, 0.75, 0.6875, 0.75, 0.75, 0.7188, 0.75, 0.7188, 0.6875, 0.75, 0.1875, 0.75, 0.25, 0.7188, 0.25, 0.7188, 0.1875, 0.75, 0.625, 0.75, 0.6875, 0.7188, 0.6875, 0.7188, 0.625, 0.75, 0.125, 0.75, 0.1875, 0.7188, 0.1875, 0.7188, 0.125, 0.75, 0.5625, 0.75, 0.625, 0.7188, 0.625, 0.7188, 0.5625, 0.75, 0.0625, 0.75, 0.125, 0.7188, 0.125, 0.7187, 0.0625, 0.75, 0.5, 0.75, 0.5625, 0.7188, 0.5625, 0.7188, 0.5, 0.75, 0.9375, 0.7344, 1.0, 0.7187, 0.9375, 0.7344, 0.0, 0.75, 0.0625, 0.7187, 0.0625, 0.75, 0.4375, 0.75, 0.5, 0.7188, 0.5, 0.7188, 0.4375, 0.75, 0.875, 0.75, 0.9375, 0.7187, 0.9375, 0.7188, 0.875, 0.75, 0.375, 0.75, 0.4375, 0.7188, 0.4375, 0.7188, 0.375, 0.75, 0.8125, 0.75, 0.875, 0.7188, 0.875, 0.7188, 0.8125, 0.75, 0.3125, 0.75, 0.375, 0.7188, 0.375, 0.7188, 0.3125, 0.75, 0.75, 0.75, 0.8125, 0.7188, 0.8125, 0.7188, 0.75, 0.7188, 0.3125, 0.7188, 0.375, 0.6875, 0.375, 0.6875, 0.3125, 0.7188, 0.75, 0.7188, 0.8125, 0.6875, 0.8125, 0.6875, 0.75, 0.7188, 0.25, 0.7188, 0.3125, 0.6875, 0.3125, 0.6875, 0.25, 0.7188, 0.6875, 0.7188, 0.75, 0.6875, 0.75, 0.6875, 0.6875, 0.7188, 0.1875, 0.7188, 0.25, 0.6875, 0.25, 0.6875, 0.1875, 0.7188, 0.625, 0.7188, 0.6875, 0.6875, 0.6875, 0.6875, 0.625, 0.7188, 0.125, 0.7188, 0.1875, 0.6875, 0.1875, 0.6875, 0.125, 0.7188, 0.5625, 0.7188, 0.625, 0.6875, 0.625, 0.6875, 0.5625, 0.7187, 0.0625, 0.7188, 0.125, 0.6875, 0.125, 0.6875, 0.0625, 0.7188, 0.5, 0.7188, 0.5625, 0.6875, 0.5625, 0.6875, 0.5, 0.7187, 0.9375, 0.7031, 1.0, 0.6875, 0.9375, 0.7031, 0.0, 0.7187, 0.0625, 0.6875, 0.0625, 0.7188, 0.4375, 0.7188, 0.5, 0.6875, 0.5, 0.6875, 0.4375, 0.7188, 0.875, 0.7187, 0.9375, 0.6875, 0.9375, 0.6875, 0.875, 0.7188, 0.375, 0.7188, 0.4375, 0.6875, 0.4375, 0.6875, 0.375, 0.7188, 0.8125, 0.7188, 0.875, 0.6875, 0.875, 0.6875, 0.8125, 0.6875, 0.0625, 0.6875, 0.125, 0.6562, 0.125, 0.6562, 0.0625, 0.6875, 0.5, 0.6875, 0.5625, 0.6562, 0.5625, 0.6562, 0.5, 0.6875, 0.9375, 0.6719, 1.0, 0.6562, 0.9375, 0.6719, 0.0, 0.6875, 0.0625, 0.6562, 0.0625, 0.6875, 0.4375, 0.6875, 0.5, 0.6562, 0.5, 0.6562, 0.4375, 0.6875, 0.875, 0.6875, 0.9375, 0.6562, 0.9375, 0.6562, 0.875, 0.6875, 0.375, 0.6875, 0.4375, 0.6562, 0.4375, 0.6562, 0.375, 0.6875, 0.8125, 0.6875, 0.875, 0.6562, 0.875, 0.6562, 0.8125, 0.6875, 0.3125, 0.6875, 0.375, 0.6562, 0.375, 0.6562, 0.3125, 0.6875, 0.75, 0.6875, 0.8125, 0.6562, 0.8125, 0.6562, 0.75, 0.6875, 0.25, 0.6875, 0.3125, 0.6562, 0.3125, 0.6562, 0.25, 0.6875, 0.6875, 0.6875, 0.75, 0.6562, 0.75, 0.6562, 0.6875, 0.6875, 0.1875, 0.6875, 0.25, 0.6562, 0.25, 0.6562, 0.1875, 0.6875, 0.625, 0.6875, 0.6875, 0.6562, 0.6875, 0.6562, 0.625, 0.6875, 0.125, 0.6875, 0.1875, 0.6562, 0.1875, 0.6562, 0.125, 0.6875, 0.5625, 0.6875, 0.625, 0.6562, 0.625, 0.6562, 0.5625, 0.6562, 0.75, 0.6562, 0.8125, 0.625, 0.8125, 0.625, 0.75, 0.6562, 0.25, 0.6562, 0.3125, 0.625, 0.3125, 0.625, 0.25, 0.6562, 0.6875, 0.6562, 0.75, 0.625, 0.75, 0.625, 0.6875, 0.6562, 0.1875, 0.6562, 0.25, 0.625, 0.25, 0.625, 0.1875, 0.6562, 0.625, 0.6562, 0.6875, 0.625, 0.6875, 0.625, 0.625, 0.6562, 0.125, 0.6562, 0.1875, 0.625, 0.1875, 0.625, 0.125, 0.6562, 0.5625, 0.6562, 0.625, 0.625, 0.625, 0.625, 0.5625, 0.6562, 0.0625, 0.6562, 0.125, 0.625, 0.125, 0.625, 0.0625, 0.6562, 0.5, 0.6562, 0.5625, 0.625, 0.5625, 0.625, 0.5, 0.6562, 0.9375, 0.6406, 1.0, 0.625, 0.9375, 0.6406, 0.0, 0.6562, 0.0625, 0.625, 0.0625, 0.6562, 0.4375, 0.6562, 0.5, 0.625, 0.5, 0.625, 0.4375, 0.6562, 0.875, 0.6562, 0.9375, 0.625, 0.9375, 0.625, 0.875, 0.6562, 0.375, 0.6562, 0.4375, 0.625, 0.4375, 0.625, 0.375, 0.6562, 0.8125, 0.6562, 0.875, 0.625, 0.875, 0.625, 0.8125, 0.6562, 0.3125, 0.6562, 0.375, 0.625, 0.375, 0.625, 0.3125, 0.625, 0.5, 0.625, 0.5625, 0.5937, 0.5625, 0.5937, 0.5, 0.625, 0.9375, 0.6094, 1.0, 0.5937, 0.9375, 0.6094, 0.0, 0.625, 0.0625, 0.5937, 0.0625, 0.625, 0.4375, 0.625, 0.5, 0.5937, 0.5, 0.5937, 0.4375, 0.625, 0.875, 0.625, 0.9375, 0.5937, 0.9375, 0.5937, 0.875, 0.625, 0.375, 0.625, 0.4375, 0.5937, 0.4375, 0.5938, 0.375, 0.625, 0.8125, 0.625, 0.875, 0.5937, 0.875, 0.5937, 0.8125, 0.625, 0.3125, 0.625, 0.375, 0.5938, 0.375, 0.5937, 0.3125, 0.625, 0.75, 0.625, 0.8125, 0.5937, 0.8125, 0.5937, 0.75, 0.625, 0.25, 0.625, 0.3125, 0.5937, 0.3125, 0.5937, 0.25, 0.625, 0.6875, 0.625, 0.75, 0.5937, 0.75, 0.5937, 0.6875, 0.625, 0.1875, 0.625, 0.25, 0.5937, 0.25, 0.5937, 0.1875, 0.625, 0.625, 0.625, 0.6875, 0.5937, 0.6875, 0.5937, 0.625, 0.625, 0.125, 0.625, 0.1875, 0.5937, 0.1875, 0.5937, 0.125, 0.625, 0.5625, 0.625, 0.625, 0.5937, 0.625, 0.5937, 0.5625, 0.625, 0.0625, 0.625, 0.125, 0.5937, 0.125, 0.5937, 0.0625, 0.5937, 0.25, 0.5937, 0.3125, 0.5625, 0.3125, 0.5625, 0.25, 0.5937, 0.6875, 0.5937, 0.75, 0.5625, 0.75, 0.5625, 0.6875, 0.5937, 0.1875, 0.5937, 0.25, 0.5625, 0.25, 0.5625, 0.1875, 0.5937, 0.625, 0.5937, 0.6875, 0.5625, 0.6875, 0.5625, 0.625, 0.5937, 0.125, 0.5937, 0.1875, 0.5625, 0.1875, 0.5625, 0.125, 0.5937, 0.5625, 0.5937, 0.625, 0.5625, 0.625, 0.5625, 0.5625, 0.5937, 0.0625, 0.5937, 0.125, 0.5625, 0.125, 0.5625, 0.0625, 0.5937, 0.5, 0.5937, 0.5625, 0.5625, 0.5625, 0.5625, 0.5, 0.5937, 0.9375, 0.5781, 1.0, 0.5625, 0.9375, 0.5781, 0.0, 0.5937, 0.0625, 0.5625, 0.0625, 0.5937, 0.4375, 0.5937, 0.5, 0.5625, 0.5, 0.5625, 0.4375, 0.5937, 0.875, 0.5937, 0.9375, 0.5625, 0.9375, 0.5625, 0.875, 0.5938, 0.375, 0.5937, 0.4375, 0.5625, 0.4375, 0.5625, 0.375, 0.5937, 0.8125, 0.5937, 0.875, 0.5625, 0.875, 0.5625, 0.8125, 0.5937, 0.3125, 0.5938, 0.375, 0.5625, 0.375, 0.5625, 0.3125, 0.5937, 0.75, 0.5937, 0.8125, 0.5625, 0.8125, 0.5625, 0.75, 0.5625, 0.9375, 0.5469, 1.0, 0.5312, 0.9375, 0.5469, 0.0, 0.5625, 0.0625, 0.5312, 0.0625, 0.5625, 0.4375, 0.5625, 0.5, 0.5312, 0.5, 0.5312, 0.4375, 0.5625, 0.875, 0.5625, 0.9375, 0.5312, 0.9375, 0.5312, 0.875, 0.5625, 0.375, 0.5625, 0.4375, 0.5312, 0.4375, 0.5312, 0.375, 0.5625, 0.8125, 0.5625, 0.875, 0.5312, 0.875, 0.5312, 0.8125, 0.5625, 0.3125, 0.5625, 0.375, 0.5312, 0.375, 0.5312, 0.3125, 0.5625, 0.75, 0.5625, 0.8125, 0.5312, 0.8125, 0.5312, 0.75, 0.5625, 0.25, 0.5625, 0.3125, 0.5312, 0.3125, 0.5312, 0.25, 0.5625, 0.6875, 0.5625, 0.75, 0.5312, 0.75, 0.5312, 0.6875, 0.5625, 0.1875, 0.5625, 0.25, 0.5312, 0.25, 0.5312, 0.1875, 0.5625, 0.625, 0.5625, 0.6875, 0.5312, 0.6875, 0.5312, 0.625, 0.5625, 0.125, 0.5625, 0.1875, 0.5312, 0.1875, 0.5312, 0.125, 0.5625, 0.5625, 0.5625, 0.625, 0.5312, 0.625, 0.5312, 0.5625, 0.5625, 0.0625, 0.5625, 0.125, 0.5312, 0.125, 0.5312, 0.0625, 0.5625, 0.5, 0.5625, 0.5625, 0.5312, 0.5625, 0.5312, 0.5, 0.5312, 0.6875, 0.5312, 0.75, 0.5, 0.75, 0.5, 0.6875, 0.5312, 0.1875, 0.5312, 0.25, 0.5, 0.25, 0.5, 0.1875, 0.5312, 0.625, 0.5312, 0.6875, 0.5, 0.6875, 0.5, 0.625, 0.5312, 0.125, 0.5312, 0.1875, 0.5, 0.1875, 0.5, 0.125, 0.5312, 0.5625, 0.5312, 0.625, 0.5, 0.625, 0.5, 0.5625, 0.5312, 0.0625, 0.5312, 0.125, 0.5, 0.125, 0.5, 0.0625, 0.5312, 0.5, 0.5312, 0.5625, 0.5, 0.5625, 0.5, 0.5, 0.5312, 0.9375, 0.5156, 1.0, 0.5, 0.9375, 0.5156, 0.0, 0.5312, 0.0625, 0.5, 0.0625, 0.5312, 0.4375, 0.5312, 0.5, 0.5, 0.5, 0.5, 0.4375, 0.5312, 0.875, 0.5312, 0.9375, 0.5, 0.9375, 0.5, 0.875, 0.5312, 0.375, 0.5312, 0.4375, 0.5, 0.4375, 0.5, 0.375, 0.5312, 0.8125, 0.5312, 0.875, 0.5, 0.875, 0.5, 0.8125, 0.5312, 0.3125, 0.5312, 0.375, 0.5, 0.375, 0.5, 0.3125, 0.5312, 0.75, 0.5312, 0.8125, 0.5, 0.8125, 0.5, 0.75, 0.5312, 0.25, 0.5312, 0.3125, 0.5, 0.3125, 0.5, 0.25, 0.5, 0.4375, 0.5, 0.5, 0.4687, 0.5, 0.4687, 0.4375, 0.5, 0.875, 0.5, 0.9375, 0.4687, 0.9375, 0.4687, 0.875, 0.5, 0.375, 0.5, 0.4375, 0.4687, 0.4375, 0.4687, 0.375, 0.5, 0.8125, 0.5, 0.875, 0.4687, 0.875, 0.4687, 0.8125, 0.5, 0.3125, 0.5, 0.375, 0.4687, 0.375, 0.4687, 0.3125, 0.5, 0.75, 0.5, 0.8125, 0.4687, 0.8125, 0.4687, 0.75, 0.5, 0.25, 0.5, 0.3125, 0.4687, 0.3125, 0.4687, 0.25, 0.5, 0.6875, 0.5, 0.75, 0.4687, 0.75, 0.4687, 0.6875, 0.5, 0.1875, 0.5, 0.25, 0.4687, 0.25, 0.4687, 0.1875, 0.5, 0.625, 0.5, 0.6875, 0.4687, 0.6875, 0.4687, 0.625, 0.5, 0.125, 0.5, 0.1875, 0.4687, 0.1875, 0.4687, 0.125, 0.5, 0.5625, 0.5, 0.625, 0.4687, 0.625, 0.4687, 0.5625, 0.5, 0.0625, 0.5, 0.125, 0.4687, 0.125, 0.4687, 0.0625, 0.5, 0.5, 0.5, 0.5625, 0.4687, 0.5625, 0.4687, 0.5, 0.5, 0.9375, 0.4844, 1.0, 0.4687, 0.9375, 0.4844, 0.0, 0.5, 0.0625, 0.4687, 0.0625, 0.4687, 0.1875, 0.4687, 0.25, 0.4375, 0.25, 0.4375, 0.1875, 0.4687, 0.625, 0.4687, 0.6875, 0.4375, 0.6875, 0.4375, 0.625, 0.4687, 0.125, 0.4687, 0.1875, 0.4375, 0.1875, 0.4375, 0.125, 0.4687, 0.5625, 0.4687, 0.625, 0.4375, 0.625, 0.4375, 0.5625, 0.4687, 0.0625, 0.4687, 0.125, 0.4375, 0.125, 0.4375, 0.0625, 0.4687, 0.5, 0.4687, 0.5625, 0.4375, 0.5625, 0.4375, 0.5, 0.4687, 0.9375, 0.4531, 1.0, 0.4375, 0.9375, 0.4531, 0.0, 0.4687, 0.0625, 0.4375, 0.0625, 0.4687, 0.4375, 0.4687, 0.5, 0.4375, 0.5, 0.4375, 0.4375, 0.4687, 0.875, 0.4687, 0.9375, 0.4375, 0.9375, 0.4375, 0.875, 0.4687, 0.375, 0.4687, 0.4375, 0.4375, 0.4375, 0.4375, 0.375, 0.4687, 0.8125, 0.4687, 0.875, 0.4375, 0.875, 0.4375, 0.8125, 0.4687, 0.3125, 0.4687, 0.375, 0.4375, 0.375, 0.4375, 0.3125, 0.4687, 0.75, 0.4687, 0.8125, 0.4375, 0.8125, 0.4375, 0.75, 0.4687, 0.25, 0.4687, 0.3125, 0.4375, 0.3125, 0.4375, 0.25, 0.4687, 0.6875, 0.4687, 0.75, 0.4375, 0.75, 0.4375, 0.6875, 0.4375, 0.375, 0.4375, 0.4375, 0.4062, 0.4375, 0.4062, 0.375, 0.4375, 0.8125, 0.4375, 0.875, 0.4062, 0.875, 0.4062, 0.8125, 0.4375, 0.3125, 0.4375, 0.375, 0.4062, 0.375, 0.4062, 0.3125, 0.4375, 0.75, 0.4375, 0.8125, 0.4062, 0.8125, 0.4062, 0.75, 0.4375, 0.25, 0.4375, 0.3125, 0.4062, 0.3125, 0.4062, 0.25, 0.4375, 0.6875, 0.4375, 0.75, 0.4062, 0.75, 0.4062, 0.6875, 0.4375, 0.1875, 0.4375, 0.25, 0.4062, 0.25, 0.4062, 0.1875, 0.4375, 0.625, 0.4375, 0.6875, 0.4062, 0.6875, 0.4062, 0.625, 0.4375, 0.125, 0.4375, 0.1875, 0.4062, 0.1875, 0.4062, 0.125, 0.4375, 0.5625, 0.4375, 0.625, 0.4062, 0.625, 0.4062, 0.5625, 0.4375, 0.0625, 0.4375, 0.125, 0.4062, 0.125, 0.4062, 0.0625, 0.4375, 0.5, 0.4375, 0.5625, 0.4062, 0.5625, 0.4062, 0.5, 0.4375, 0.9375, 0.4219, 1.0, 0.4062, 0.9375, 0.4219, 0.0, 0.4375, 0.0625, 0.4062, 0.0625, 0.4375, 0.4375, 0.4375, 0.5, 0.4062, 0.5, 0.4062, 0.4375, 0.4375, 0.875, 0.4375, 0.9375, 0.4062, 0.9375, 0.4062, 0.875, 0.4062, 0.125, 0.4062, 0.1875, 0.375, 0.1875, 0.375, 0.125, 0.4062, 0.5625, 0.4062, 0.625, 0.375, 0.625, 0.375, 0.5625, 0.4062, 0.0625, 0.4062, 0.125, 0.375, 0.125, 0.375, 0.0625, 0.4062, 0.5, 0.4062, 0.5625, 0.375, 0.5625, 0.375, 0.5, 0.4062, 0.9375, 0.3906, 1.0, 0.375, 0.9375, 0.3906, 0.0, 0.4062, 0.0625, 0.375, 0.0625, 0.4062, 0.4375, 0.4062, 0.5, 0.375, 0.5, 0.375, 0.4375, 0.4062, 0.875, 0.4062, 0.9375, 0.375, 0.9375, 0.375, 0.875, 0.4062, 0.375, 0.4062, 0.4375, 0.375, 0.4375, 0.375, 0.375, 0.4062, 0.8125, 0.4062, 0.875, 0.375, 0.875, 0.375, 0.8125, 0.4062, 0.3125, 0.4062, 0.375, 0.375, 0.375, 0.375, 0.3125, 0.4062, 0.75, 0.4062, 0.8125, 0.375, 0.8125, 0.375, 0.75, 0.4062, 0.25, 0.4062, 0.3125, 0.375, 0.3125, 0.375, 0.25, 0.4062, 0.6875, 0.4062, 0.75, 0.375, 0.75, 0.375, 0.6875, 0.4062, 0.1875, 0.4062, 0.25, 0.375, 0.25, 0.375, 0.1875, 0.4062, 0.625, 0.4062, 0.6875, 0.375, 0.6875, 0.375, 0.625, 0.375, 0.8125, 0.375, 0.875, 0.3437, 0.875, 0.3437, 0.8125, 0.375, 0.3125, 0.375, 0.375, 0.3437, 0.375, 0.3437, 0.3125, 0.375, 0.75, 0.375, 0.8125, 0.3437, 0.8125, 0.3437, 0.75, 0.375, 0.25, 0.375, 0.3125, 0.3437, 0.3125, 0.3437, 0.25, 0.375, 0.6875, 0.375, 0.75, 0.3437, 0.75, 0.3437, 0.6875, 0.375, 0.1875, 0.375, 0.25, 0.3437, 0.25, 0.3437, 0.1875, 0.375, 0.625, 0.375, 0.6875, 0.3437, 0.6875, 0.3437, 0.625, 0.375, 0.125, 0.375, 0.1875, 0.3437, 0.1875, 0.3437, 0.125, 0.375, 0.5625, 0.375, 0.625, 0.3437, 0.625, 0.3437, 0.5625, 0.375, 0.0625, 0.375, 0.125, 0.3437, 0.125, 0.3437, 0.0625, 0.375, 0.5, 0.375, 0.5625, 0.3437, 0.5625, 0.3437, 0.5, 0.375, 0.9375, 0.3594, 1.0, 0.3437, 0.9375, 0.3594, 0.0, 0.375, 0.0625, 0.3437, 0.0625, 0.375, 0.4375, 0.375, 0.5, 0.3437, 0.5, 0.3437, 0.4375, 0.375, 0.875, 0.375, 0.9375, 0.3437, 0.9375, 0.3437, 0.875, 0.375, 0.375, 0.375, 0.4375, 0.3437, 0.4375, 0.3437, 0.375, 0.3437, 0.5625, 0.3437, 0.625, 0.3125, 0.625, 0.3125, 0.5625, 0.3437, 0.0625, 0.3437, 0.125, 0.3125, 0.125, 0.3125, 0.0625, 0.3437, 0.5, 0.3437, 0.5625, 0.3125, 0.5625, 0.3125, 0.5, 0.3437, 0.9375, 0.3281, 1.0, 0.3125, 0.9375, 0.3281, 0.0, 0.3437, 0.0625, 0.3125, 0.0625, 0.3437, 0.4375, 0.3437, 0.5, 0.3125, 0.5, 0.3125, 0.4375, 0.3437, 0.875, 0.3437, 0.9375, 0.3125, 0.9375, 0.3125, 0.875, 0.3437, 0.375, 0.3437, 0.4375, 0.3125, 0.4375, 0.3125, 0.375, 0.3437, 0.8125, 0.3437, 0.875, 0.3125, 0.875, 0.3125, 0.8125, 0.3437, 0.3125, 0.3437, 0.375, 0.3125, 0.375, 0.3125, 0.3125, 0.3437, 0.75, 0.3437, 0.8125, 0.3125, 0.8125, 0.3125, 0.75, 0.3437, 0.25, 0.3437, 0.3125, 0.3125, 0.3125, 0.3125, 0.25, 0.3437, 0.6875, 0.3437, 0.75, 0.3125, 0.75, 0.3125, 0.6875, 0.3437, 0.1875, 0.3437, 0.25, 0.3125, 0.25, 0.3125, 0.1875, 0.3437, 0.625, 0.3437, 0.6875, 0.3125, 0.6875, 0.3125, 0.625, 0.3437, 0.125, 0.3437, 0.1875, 0.3125, 0.1875, 0.3125, 0.125, 0.3125, 0.3125, 0.3125, 0.375, 0.2812, 0.375, 0.2812, 0.3125, 0.3125, 0.75, 0.3125, 0.8125, 0.2812, 0.8125, 0.2812, 0.75, 0.3125, 0.25, 0.3125, 0.3125, 0.2812, 0.3125, 0.2812, 0.25, 0.3125, 0.6875, 0.3125, 0.75, 0.2812, 0.75, 0.2812, 0.6875, 0.3125, 0.1875, 0.3125, 0.25, 0.2812, 0.25, 0.2812, 0.1875, 0.3125, 0.625, 0.3125, 0.6875, 0.2812, 0.6875, 0.2812, 0.625, 0.3125, 0.125, 0.3125, 0.1875, 0.2812, 0.1875, 0.2812, 0.125, 0.3125, 0.5625, 0.3125, 0.625, 0.2812, 0.625, 0.2812, 0.5625, 0.3125, 0.0625, 0.3125, 0.125, 0.2812, 0.125, 0.2812, 0.0625, 0.3125, 0.5, 0.3125, 0.5625, 0.2812, 0.5625, 0.2812, 0.5, 0.3125, 0.9375, 0.2969, 1.0, 0.2812, 0.9375, 0.2969, 0.0, 0.3125, 0.0625, 0.2812, 0.0625, 0.3125, 0.4375, 0.3125, 0.5, 0.2812, 0.5, 0.2812, 0.4375, 0.3125, 0.875, 0.3125, 0.9375, 0.2812, 0.9375, 0.2812, 0.875, 0.3125, 0.375, 0.3125, 0.4375, 0.2812, 0.4375, 0.2812, 0.375, 0.3125, 0.8125, 0.3125, 0.875, 0.2812, 0.875, 0.2812, 0.8125, 0.2812, 0.0625, 0.2812, 0.125, 0.25, 0.125, 0.25, 0.0625, 0.2812, 0.5, 0.2812, 0.5625, 0.25, 0.5625, 0.25, 0.5, 0.2812, 0.9375, 0.2656, 1.0, 0.25, 0.9375, 0.2656, 0.0, 0.2812, 0.0625, 0.25, 0.0625, 0.2812, 0.4375, 0.2812, 0.5, 0.25, 0.5, 0.25, 0.4375, 0.2812, 0.875, 0.2812, 0.9375, 0.25, 0.9375, 0.25, 0.875, 0.2812, 0.375, 0.2812, 0.4375, 0.25, 0.4375, 0.25, 0.375, 0.2812, 0.8125, 0.2812, 0.875, 0.25, 0.875, 0.25, 0.8125, 0.2812, 0.3125, 0.2812, 0.375, 0.25, 0.375, 0.25, 0.3125, 0.2812, 0.75, 0.2812, 0.8125, 0.25, 0.8125, 0.25, 0.75, 0.2812, 0.25, 0.2812, 0.3125, 0.25, 0.3125, 0.25, 0.25, 0.2812, 0.6875, 0.2812, 0.75, 0.25, 0.75, 0.25, 0.6875, 0.2812, 0.1875, 0.2812, 0.25, 0.25, 0.25, 0.25, 0.1875, 0.2812, 0.625, 0.2812, 0.6875, 0.25, 0.6875, 0.25, 0.625, 0.2812, 0.125, 0.2812, 0.1875, 0.25, 0.1875, 0.25, 0.125, 0.2812, 0.5625, 0.2812, 0.625, 0.25, 0.625, 0.25, 0.5625, 0.25, 0.75, 0.25, 0.8125, 0.2188, 0.8125, 0.2187, 0.75, 0.25, 0.25, 0.25, 0.3125, 0.2187, 0.3125, 0.2187, 0.25, 0.25, 0.6875, 0.25, 0.75, 0.2187, 0.75, 0.2187, 0.6875, 0.25, 0.1875, 0.25, 0.25, 0.2187, 0.25, 0.2188, 0.1875, 0.25, 0.625, 0.25, 0.6875, 0.2187, 0.6875, 0.2188, 0.625, 0.25, 0.125, 0.25, 0.1875, 0.2188, 0.1875, 0.2188, 0.125, 0.25, 0.5625, 0.25, 0.625, 0.2188, 0.625, 0.2187, 0.5625, 0.25, 0.0625, 0.25, 0.125, 0.2188, 0.125, 0.2188, 0.0625, 0.25, 0.5, 0.25, 0.5625, 0.2187, 0.5625, 0.2187, 0.5, 0.25, 0.9375, 0.2344, 1.0, 0.2188, 0.9375, 0.2344, 0.0, 0.25, 0.0625, 0.2188, 0.0625, 0.25, 0.4375, 0.25, 0.5, 0.2187, 0.5, 0.2187, 0.4375, 0.25, 0.875, 0.25, 0.9375, 0.2188, 0.9375, 0.2188, 0.875, 0.25, 0.375, 0.25, 0.4375, 0.2187, 0.4375, 0.2188, 0.375, 0.25, 0.8125, 0.25, 0.875, 0.2188, 0.875, 0.2188, 0.8125, 0.25, 0.3125, 0.25, 0.375, 0.2188, 0.375, 0.2187, 0.3125, 0.2187, 0.5, 0.2187, 0.5625, 0.1875, 0.5625, 0.1875, 0.5, 0.2188, 0.9375, 0.2031, 1.0, 0.1875, 0.9375, 0.2031, 0.0, 0.2188, 0.0625, 0.1875, 0.0625, 0.2187, 0.4375, 0.2187, 0.5, 0.1875, 0.5, 0.1875, 0.4375, 0.2188, 0.875, 0.2188, 0.9375, 0.1875, 0.9375, 0.1875, 0.875, 0.2188, 0.375, 0.2187, 0.4375, 0.1875, 0.4375, 0.1875, 0.375, 0.2188, 0.8125, 0.2188, 0.875, 0.1875, 0.875, 0.1875, 0.8125, 0.2187, 0.3125, 0.2188, 0.375, 0.1875, 0.375, 0.1875, 0.3125, 0.2187, 0.75, 0.2188, 0.8125, 0.1875, 0.8125, 0.1875, 0.75, 0.2187, 0.25, 0.2187, 0.3125, 0.1875, 0.3125, 0.1875, 0.25, 0.2187, 0.6875, 0.2187, 0.75, 0.1875, 0.75, 0.1875, 0.6875, 0.2188, 0.1875, 0.2187, 0.25, 0.1875, 0.25, 0.1875, 0.1875, 0.2188, 0.625, 0.2187, 0.6875, 0.1875, 0.6875, 0.1875, 0.625, 0.2188, 0.125, 0.2188, 0.1875, 0.1875, 0.1875, 0.1875, 0.125, 0.2187, 0.5625, 0.2188, 0.625, 0.1875, 0.625, 0.1875, 0.5625, 0.2188, 0.0625, 0.2188, 0.125, 0.1875, 0.125, 0.1875, 0.0625, 0.1875, 0.25, 0.1875, 0.3125, 0.1562, 0.3125, 0.1563, 0.25, 0.1875, 0.6875, 0.1875, 0.75, 0.1563, 0.75, 0.1562, 0.6875, 0.1875, 0.1875, 0.1875, 0.25, 0.1563, 0.25, 0.1563, 0.1875, 0.1875, 0.625, 0.1875, 0.6875, 0.1562, 0.6875, 0.1563, 0.625, 0.1875, 0.125, 0.1875, 0.1875, 0.1563, 0.1875, 0.1563, 0.125, 0.1875, 0.5625, 0.1875, 0.625, 0.1563, 0.625, 0.1562, 0.5625, 0.1875, 0.0625, 0.1875, 0.125, 0.1563, 0.125, 0.1563, 0.0625, 0.1875, 0.5, 0.1875, 0.5625, 0.1562, 0.5625, 0.1562, 0.5, 0.1875, 0.9375, 0.1719, 1.0, 0.1563, 0.9375, 0.1719, 0.0, 0.1875, 0.0625, 0.1563, 0.0625, 0.1875, 0.4375, 0.1875, 0.5, 0.1562, 0.5, 0.1562, 0.4375, 0.1875, 0.875, 0.1875, 0.9375, 0.1563, 0.9375, 0.1563, 0.875, 0.1875, 0.375, 0.1875, 0.4375, 0.1562, 0.4375, 0.1563, 0.375, 0.1875, 0.8125, 0.1875, 0.875, 0.1563, 0.875, 0.1563, 0.8125, 0.1875, 0.3125, 0.1875, 0.375, 0.1563, 0.375, 0.1562, 0.3125, 0.1875, 0.75, 0.1875, 0.8125, 0.1563, 0.8125, 0.1563, 0.75, 0.1406, 0.0, 0.1563, 0.0625, 0.125, 0.0625, 0.1562, 0.4375, 0.1562, 0.5, 0.125, 0.5, 0.125, 0.4375, 0.1563, 0.875, 0.1563, 0.9375, 0.125, 0.9375, 0.125, 0.875, 0.1563, 0.375, 0.1562, 0.4375, 0.125, 0.4375, 0.125, 0.375, 0.1563, 0.8125, 0.1563, 0.875, 0.125, 0.875, 0.125, 0.8125, 0.1562, 0.3125, 0.1563, 0.375, 0.125, 0.375, 0.125, 0.3125, 0.1563, 0.75, 0.1563, 0.8125, 0.125, 0.8125, 0.125, 0.75, 0.1563, 0.25, 0.1562, 0.3125, 0.125, 0.3125, 0.125, 0.25, 0.1562, 0.6875, 0.1563, 0.75, 0.125, 0.75, 0.125, 0.6875, 0.1563, 0.1875, 0.1563, 0.25, 0.125, 0.25, 0.125, 0.1875, 0.1563, 0.625, 0.1562, 0.6875, 0.125, 0.6875, 0.125, 0.625, 0.1563, 0.125, 0.1563, 0.1875, 0.125, 0.1875, 0.125, 0.125, 0.1562, 0.5625, 0.1563, 0.625, 0.125, 0.625, 0.125, 0.5625, 0.1563, 0.0625, 0.1563, 0.125, 0.125, 0.125, 0.125, 0.0625, 0.1562, 0.5, 0.1562, 0.5625, 0.125, 0.5625, 0.125, 0.5, 0.1563, 0.9375, 0.1406, 1.0, 0.125, 0.9375, 0.125, 0.1875, 0.125, 0.25, 0.09375, 0.25, 0.09375, 0.1875, 0.125, 0.625, 0.125, 0.6875, 0.09375, 0.6875, 0.09375, 0.625, 0.125, 0.125, 0.125, 0.1875, 0.09375, 0.1875, 0.09375, 0.125, 0.125, 0.5625, 0.125, 0.625, 0.09375, 0.625, 0.09375, 0.5625, 0.125, 0.0625, 0.125, 0.125, 0.09375, 0.125, 0.09375, 0.0625, 0.125, 0.5, 0.125, 0.5625, 0.09375, 0.5625, 0.09375, 0.5, 0.125, 0.9375, 0.1094, 1.0, 0.09375, 0.9375, 0.1094, 0.0, 0.125, 0.0625, 0.09375, 0.0625, 0.125, 0.4375, 0.125, 0.5, 0.09375, 0.5, 0.09375, 0.4375, 0.125, 0.875, 0.125, 0.9375, 0.09375, 0.9375, 0.09375, 0.875, 0.125, 0.375, 0.125, 0.4375, 0.09375, 0.4375, 0.09375, 0.375, 0.125, 0.8125, 0.125, 0.875, 0.09375, 0.875, 0.09375, 0.8125, 0.125, 0.3125, 0.125, 0.375, 0.09375, 0.375, 0.09375, 0.3125, 0.125, 0.75, 0.125, 0.8125, 0.09375, 0.8125, 0.09375, 0.75, 0.125, 0.25, 0.125, 0.3125, 0.09375, 0.3125, 0.09375, 0.25, 0.125, 0.6875, 0.125, 0.75, 0.09375, 0.75, 0.09375, 0.6875, 0.09375, 0.875, 0.09375, 0.9375, 0.0625, 0.9375, 0.0625, 0.875, 0.09375, 0.375, 0.09375, 0.4375, 0.0625, 0.4375, 0.0625, 0.375, 0.09375, 0.8125, 0.09375, 0.875, 0.0625, 0.875, 0.0625, 0.8125, 0.09375, 0.3125, 0.09375, 0.375, 0.0625, 0.375, 0.0625, 0.3125, 0.09375, 0.75, 0.09375, 0.8125, 0.0625, 0.8125, 0.0625, 0.75, 0.09375, 0.25, 0.09375, 0.3125, 0.0625, 0.3125, 0.0625, 0.25, 0.09375, 0.6875, 0.09375, 0.75, 0.0625, 0.75, 0.0625, 0.6875, 0.09375, 0.1875, 0.09375, 0.25, 0.0625, 0.25, 0.0625, 0.1875, 0.09375, 0.625, 0.09375, 0.6875, 0.0625, 0.6875, 0.0625, 0.625, 0.09375, 0.125, 0.09375, 0.1875, 0.0625, 0.1875, 0.0625, 0.125, 0.09375, 0.5625, 0.09375, 0.625, 0.0625, 0.625, 0.0625, 0.5625, 0.09375, 0.0625, 0.09375, 0.125, 0.0625, 0.125, 0.0625, 0.0625, 0.09375, 0.5, 0.09375, 0.5625, 0.0625, 0.5625, 0.0625, 0.5, 0.09375, 0.9375, 0.07813, 1.0, 0.0625, 0.9375, 0.07813, 0.0, 0.09375, 0.0625, 0.0625, 0.0625, 0.09375, 0.4375, 0.09375, 0.5, 0.0625, 0.5, 0.0625, 0.4375, 0.0625, 0.625, 0.0625, 0.6875, 0.03125, 0.6875, 0.03125, 0.625, 0.0625, 0.125, 0.0625, 0.1875, 0.03125, 0.1875, 0.03125, 0.125, 0.0625, 0.5625, 0.0625, 0.625, 0.03125, 0.625, 0.03125, 0.5625, 0.0625, 0.0625, 0.0625, 0.125, 0.03125, 0.125, 0.03125, 0.0625, 0.0625, 0.5, 0.0625, 0.5625, 0.03125, 0.5625, 0.03125, 0.5, 0.0625, 0.9375, 0.04688, 1.0, 0.03125, 0.9375, 0.04688, 0.0, 0.0625, 0.0625, 0.03125, 0.0625, 0.0625, 0.4375, 0.0625, 0.5, 0.03125, 0.5, 0.03125, 0.4375, 0.0625, 0.875, 0.0625, 0.9375, 0.03125, 0.9375, 0.03125, 0.875, 0.0625, 0.375, 0.0625, 0.4375, 0.03125, 0.4375, 0.03125, 0.375, 0.0625, 0.8125, 0.0625, 0.875, 0.03125, 0.875, 0.03125, 0.8125, 0.0625, 0.3125, 0.0625, 0.375, 0.03125, 0.375, 0.03125, 0.3125, 0.0625, 0.75, 0.0625, 0.8125, 0.03125, 0.8125, 0.03125, 0.75, 0.0625, 0.25, 0.0625, 0.3125, 0.03125, 0.3125, 0.03125, 0.25, 0.0625, 0.6875, 0.0625, 0.75, 0.03125, 0.75, 0.03125, 0.6875, 0.0625, 0.1875, 0.0625, 0.25, 0.03125, 0.25, 0.03125, 0.1875, 0.03125, 0.375, 0.03125, 0.4375, 0.0, 0.4375, 5.96e-08, 0.375, 0.03125, 0.8125, 0.03125, 0.875, 8.941e-08, 0.875, 5.96e-08, 0.8125, 0.03125, 0.3125, 0.03125, 0.375, 5.96e-08, 0.375, 0.0, 0.3125, 0.03125, 0.75, 0.03125, 0.8125, 5.96e-08, 0.8125, 0.0, 0.75, 0.03125, 0.25, 0.03125, 0.3125, 0.0, 0.3125, 0.0, 0.25, 0.03125, 0.6875, 0.03125, 0.75, 0.0, 0.75, 0.0, 0.6875, 0.03125, 0.1875, 0.03125, 0.25, 0.0, 0.25, 5.96e-08, 0.1875, 0.03125, 0.625, 0.03125, 0.6875, 0.0, 0.6875, 5.96e-08, 0.625, 0.03125, 0.125, 0.03125, 0.1875, 5.96e-08, 0.1875, 8.941e-08, 0.125, 0.03125, 0.5625, 0.03125, 0.625, 5.96e-08, 0.625, 0.0, 0.5625, 0.03125, 0.0625, 0.03125, 0.125, 8.941e-08, 0.125, 2.384e-07, 0.0625, 0.03125, 0.5, 0.03125, 0.5625, 0.0, 0.5625, 0.0, 0.5, 0.03125, 0.9375, 0.01563, 1.0, 2.384e-07, 0.9375, 0.01563, 0.0, 0.03125, 0.0625, 2.384e-07, 0.0625, 0.03125, 0.4375, 0.03125, 0.5, 0.0, 0.5, 0.0, 0.4375, 0.03125, 0.875, 0.03125, 0.9375, 2.384e-07, 0.9375, 8.941e-08, 0.875, 1.0, 0.125, 1.0, 0.1875, 0.9688, 0.1875, 0.9688, 0.125, 1.0, 0.5625, 1.0, 0.625, 0.9688, 0.625, 0.9688, 0.5625, 1.0, 0.0625, 1.0, 0.125, 0.9688, 0.125, 0.9688, 0.0625, 1.0, 0.5, 1.0, 0.5625, 0.9688, 0.5625, 0.9688, 0.5, 1.0, 0.9375, 0.9844, 1.0, 0.9688, 0.9375, 0.9844, 0.0, 1.0, 0.0625, 0.9688, 0.0625, 1.0, 0.4375, 1.0, 0.5, 0.9688, 0.5, 0.9688, 0.4375, 1.0, 0.875, 1.0, 0.9375, 0.9688, 0.9375, 0.9688, 0.875, 1.0, 0.375, 1.0, 0.4375, 0.9688, 0.4375, 0.9688, 0.375, 1.0, 0.8125, 1.0, 0.875, 0.9688, 0.875, 0.9688, 0.8125, 1.0, 0.3125, 1.0, 0.375, 0.9688, 0.375, 0.9688, 0.3125, 1.0, 0.75, 1.0, 0.8125, 0.9688, 0.8125, 0.9688, 0.75, 1.0, 0.25, 1.0, 0.3125, 0.9688, 0.3125, 0.9688, 0.25, 1.0, 0.6875, 1.0, 0.75, 0.9688, 0.75, 0.9688, 0.6875, 1.0, 0.1875, 1.0, 0.25, 0.9688, 0.25, 0.9688, 0.1875, 1.0, 0.625, 1.0, 0.6875, 0.9688, 0.6875, 0.9688, 0.625, 0.9688, 0.8125, 0.9688, 0.875, 0.9375, 0.875, 0.9375, 0.8125, 0.9688, 0.3125, 0.9688, 0.375, 0.9375, 0.375, 0.9375, 0.3125, 0.9688, 0.75, 0.9688, 0.8125, 0.9375, 0.8125, 0.9375, 0.75, 0.9688, 0.25, 0.9688, 0.3125, 0.9375, 0.3125, 0.9375, 0.25, 0.9688, 0.6875, 0.9688, 0.75, 0.9375, 0.75, 0.9375, 0.6875, 0.9688, 0.1875, 0.9688, 0.25, 0.9375, 0.25, 0.9375, 0.1875, 0.9688, 0.625, 0.9688, 0.6875, 0.9375, 0.6875, 0.9375, 0.625, 0.9688, 0.125, 0.9688, 0.1875, 0.9375, 0.1875, 0.9375, 0.125, 0.9688, 0.5625, 0.9688, 0.625, 0.9375, 0.625, 0.9375, 0.5625, 0.9688, 0.0625, 0.9688, 0.125, 0.9375, 0.125, 0.9375, 0.0625, 0.9688, 0.5, 0.9688, 0.5625, 0.9375, 0.5625, 0.9375, 0.5, 0.9688, 0.9375, 0.9531, 1.0, 0.9375, 0.9375, 0.9531, 0.0, 0.9688, 0.0625, 0.9375, 0.0625, 0.9688, 0.4375, 0.9688, 0.5, 0.9375, 0.5, 0.9375, 0.4375, 0.9688, 0.875, 0.9688, 0.9375, 0.9375, 0.9375, 0.9375, 0.875, 0.9688, 0.375, 0.9688, 0.4375, 0.9375, 0.4375, 0.9375, 0.375, 0.9375, 0.5625, 0.9375, 0.625, 0.9062, 0.625, 0.9062, 0.5625, 0.9375, 0.0625, 0.9375, 0.125, 0.9063, 0.125, 0.9063, 0.0625, 0.9375, 0.5, 0.9375, 0.5625, 0.9062, 0.5625, 0.9062, 0.5, 0.9375, 0.9375, 0.9219, 1.0, 0.9063, 0.9375, 0.9219, 0.0, 0.9375, 0.0625, 0.9063, 0.0625, 0.9375, 0.4375, 0.9375, 0.5, 0.9062, 0.5, 0.9062, 0.4375, 0.9375, 0.875, 0.9375, 0.9375, 0.9063, 0.9375, 0.9063, 0.875, 0.9375, 0.375, 0.9375, 0.4375, 0.9062, 0.4375, 0.9062, 0.375, 0.9375, 0.8125, 0.9375, 0.875, 0.9063, 0.875, 0.9062, 0.8125, 0.9375, 0.3125, 0.9375, 0.375, 0.9062, 0.375, 0.9062, 0.3125, 0.9375, 0.75, 0.9375, 0.8125, 0.9062, 0.8125, 0.9062, 0.75, 0.9375, 0.25, 0.9375, 0.3125, 0.9062, 0.3125, 0.9062, 0.25, 0.9375, 0.6875, 0.9375, 0.75, 0.9062, 0.75, 0.9062, 0.6875, 0.9375, 0.1875, 0.9375, 0.25, 0.9062, 0.25, 0.9062, 0.1875, 0.9375, 0.625, 0.9375, 0.6875, 0.9062, 0.6875, 0.9062, 0.625, 0.9375, 0.125, 0.9375, 0.1875, 0.9062, 0.1875, 0.9063, 0.125, 0.9062, 0.3125, 0.9062, 0.375, 0.875, 0.375, 0.875, 0.3125, 0.9062, 0.75, 0.9062, 0.8125, 0.875, 0.8125, 0.875, 0.75, 0.9062, 0.25, 0.9062, 0.3125, 0.875, 0.3125, 0.875, 0.25, 0.9062, 0.6875, 0.9062, 0.75, 0.875, 0.75, 0.875, 0.6875, 0.9062, 0.1875, 0.9062, 0.25, 0.875, 0.25, 0.875, 0.1875, 0.9062, 0.625, 0.9062, 0.6875, 0.875, 0.6875, 0.875, 0.625, 0.9063, 0.125, 0.9062, 0.1875, 0.875, 0.1875, 0.875, 0.125, 0.9062, 0.5625, 0.9062, 0.625, 0.875, 0.625, 0.875, 0.5625, 0.9063, 0.0625, 0.9063, 0.125, 0.875, 0.125, 0.875, 0.0625, 0.9062, 0.5, 0.9062, 0.5625, 0.875, 0.5625, 0.875, 0.5, 0.9063, 0.9375, 0.8906, 1.0, 0.875, 0.9375, 0.8906, 0.0, 0.9063, 0.0625, 0.875, 0.0625, 0.9062, 0.4375, 0.9062, 0.5, 0.875, 0.5, 0.875, 0.4375, 0.9063, 0.875, 0.9063, 0.9375, 0.875, 0.9375, 0.875, 0.875, 0.9062, 0.375, 0.9062, 0.4375, 0.875, 0.4375, 0.875, 0.375, 0.9062, 0.8125, 0.9063, 0.875, 0.875, 0.875, 0.875, 0.8125, 0.875, 0.0625, 0.875, 0.125, 0.8438, 0.125, 0.8438, 0.0625, 0.875, 0.5, 0.875, 0.5625, 0.8438, 0.5625, 0.8438, 0.5, 0.875, 0.9375, 0.8594, 1.0, 0.8438, 0.9375, 0.8594, 0.0, 0.875, 0.0625, 0.8438, 0.0625, 0.875, 0.4375, 0.875, 0.5, 0.8438, 0.5, 0.8438, 0.4375, 0.875, 0.875, 0.875, 0.9375, 0.8438, 0.9375, 0.8438, 0.875, 0.875, 0.375, 0.875, 0.4375, 0.8438, 0.4375, 0.8438, 0.375, 0.875, 0.8125, 0.875, 0.875, 0.8438, 0.875, 0.8438, 0.8125, 0.875, 0.3125, 0.875, 0.375, 0.8438, 0.375, 0.8438, 0.3125, 0.875, 0.75, 0.875, 0.8125, 0.8438, 0.8125, 0.8438, 0.75, 0.875, 0.25, 0.875, 0.3125, 0.8438, 0.3125, 0.8438, 0.25, 0.875, 0.6875, 0.875, 0.75, 0.8438, 0.75, 0.8438, 0.6875, 0.875, 0.1875, 0.875, 0.25, 0.8438, 0.25, 0.8438, 0.1875, 0.875, 0.625, 0.875, 0.6875, 0.8438, 0.6875, 0.8438, 0.625, 0.875, 0.125, 0.875, 0.1875, 0.8438, 0.1875, 0.8438, 0.125, 0.875, 0.5625, 0.875, 0.625, 0.8438, 0.625, 0.8438, 0.5625, 0.8438, 0.25, 0.8438, 0.3125, 0.8125, 0.3125, 0.8125, 0.25, 0.8438, 0.6875, 0.8438, 0.75, 0.8125, 0.75, 0.8125, 0.6875, 0.8438, 0.1875, 0.8438, 0.25, 0.8125, 0.25, 0.8125, 0.1875, 0.8438, 0.625, 0.8438, 0.6875, 0.8125, 0.6875, 0.8125, 0.625, 0.8438, 0.125, 0.8438, 0.1875, 0.8125, 0.1875, 0.8125, 0.125, 0.8438, 0.5625, 0.8438, 0.625, 0.8125, 0.625, 0.8125, 0.5625, 0.8438, 0.0625, 0.8438, 0.125, 0.8125, 0.125, 0.8125, 0.0625, 0.8438, 0.5, 0.8438, 0.5625, 0.8125, 0.5625, 0.8125, 0.5, 0.8438, 0.9375, 0.8281, 1.0, 0.8125, 0.9375, 0.8281, 0.0, 0.8438, 0.0625, 0.8125, 0.0625, 0.8438, 0.4375, 0.8438, 0.5, 0.8125, 0.5, 0.8125, 0.4375, 0.8438, 0.875, 0.8438, 0.9375, 0.8125, 0.9375, 0.8125, 0.875, 0.8438, 0.375, 0.8438, 0.4375, 0.8125, 0.4375, 0.8125, 0.375, 0.8438, 0.8125, 0.8438, 0.875, 0.8125, 0.875, 0.8125, 0.8125, 0.8438, 0.3125, 0.8438, 0.375, 0.8125, 0.375, 0.8125, 0.3125, 0.8438, 0.75, 0.8438, 0.8125, 0.8125, 0.8125, 0.8125, 0.75, 0.8125, 0.9375, 0.7969, 1.0, 0.7812, 0.9375, 0.7969, 0.0, 0.8125, 0.0625, 0.7812, 0.0625, 0.8125, 0.4375, 0.8125, 0.5, 0.7812, 0.5, 0.7812, 0.4375, 0.8125, 0.875, 0.8125, 0.9375, 0.7812, 0.9375, 0.7812, 0.875, 0.8125, 0.375, 0.8125, 0.4375, 0.7812, 0.4375, 0.7812, 0.375, 0.8125, 0.8125, 0.8125, 0.875, 0.7812, 0.875, 0.7812, 0.8125, 0.8125, 0.3125, 0.8125, 0.375, 0.7812, 0.375, 0.7812, 0.3125, 0.8125, 0.75, 0.8125, 0.8125, 0.7812, 0.8125, 0.7812, 0.75, 0.8125, 0.25, 0.8125, 0.3125, 0.7812, 0.3125, 0.7812, 0.25, 0.8125, 0.6875, 0.8125, 0.75, 0.7812, 0.75, 0.7812, 0.6875, 0.8125, 0.1875, 0.8125, 0.25, 0.7812, 0.25, 0.7812, 0.1875, 0.8125, 0.625, 0.8125, 0.6875, 0.7812, 0.6875, 0.7812, 0.625, 0.8125, 0.125, 0.8125, 0.1875, 0.7812, 0.1875, 0.7812, 0.125, 0.8125, 0.5625, 0.8125, 0.625, 0.7812, 0.625, 0.7812, 0.5625, 0.8125, 0.0625, 0.8125, 0.125, 0.7812, 0.125, 0.7812, 0.0625, 0.8125, 0.5, 0.8125, 0.5625, 0.7812, 0.5625, 0.7812, 0.5, 0.7812, 0.6875, 0.7812, 0.75, 0.75, 0.75, 0.75, 0.6875, 0.7812, 0.1875, 0.7812, 0.25, 0.75, 0.25, 0.75, 0.1875, 0.7812, 0.625, 0.7812, 0.6875, 0.75, 0.6875, 0.75, 0.625, 0.7812, 0.125, 0.7812, 0.1875, 0.75, 0.1875, 0.75, 0.125, 0.7812, 0.5625, 0.7812, 0.625, 0.75, 0.625, 0.75, 0.5625, 0.7812, 0.0625, 0.7812, 0.125, 0.75, 0.125, 0.75, 0.0625, 0.7812, 0.5, 0.7812, 0.5625, 0.75, 0.5625, 0.75, 0.5, 0.7812, 0.9375, 0.7656, 1.0, 0.75, 0.9375, 0.7656, 0.0, 0.7812, 0.0625, 0.75, 0.0625, 0.7812, 0.4375, 0.7812, 0.5, 0.75, 0.5, 0.75, 0.4375, 0.7812, 0.875, 0.7812, 0.9375, 0.75, 0.9375, 0.75, 0.875, 0.7812, 0.375, 0.7812, 0.4375, 0.75, 0.4375, 0.75, 0.375, 0.7812, 0.8125, 0.7812, 0.875, 0.75, 0.875, 0.75, 0.8125, 0.7812, 0.3125, 0.7812, 0.375, 0.75, 0.375, 0.75, 0.3125, 0.7812, 0.75, 0.7812, 0.8125, 0.75, 0.8125, 0.75, 0.75, 0.7812, 0.25, 0.7812, 0.3125, 0.75, 0.3125, 0.75, 0.25])
me_sphere.materials.append(mat_material_003)
me_sphere.use_remesh_fix_poles = True
me_sphere.use_remesh_preserve_attributes = False
me_sphere.use_mirror_vertex_groups = False
me_sphere.update()

# ---- objects
ob_light = bpy.data.objects.new('Light', light_light)
ob_camera = bpy.data.objects.new('Camera', cam_camera)
ob_plane = bpy.data.objects.new('Plane', me_plane)
ob_sphere = bpy.data.objects.new('Sphere', me_sphere)

# ---- transforms, parenting, visibility, modifiers, constraints
ob_light.location = (0.742, 1.005, 1.481)
ob_light.rotation_euler = (0.6503, 0.05522, 1.866)
ob_light.lock_rotations_4d = False
ob_light.empty_display_type = 'ARROWS'
ob_light.color = (0.0, 0.0, 0.0, 0.0)
ob_light.lineart.crease_threshold = 0.0
ob_camera.location = (7.359, -6.926, 4.958)
ob_camera.rotation_euler = (1.109, 0.0, 0.8149)
ob_camera.lock_rotations_4d = False
ob_camera.empty_display_type = 'ARROWS'
ob_camera.color = (0.0, 0.0, 0.0, 0.0)
ob_camera.display_type = 'WIRE'
ob_camera.lineart.crease_threshold = 0.0
ob_plane.location = (0.0, 0.0, 0.0)
ob_plane.scale = (0.2537, 0.2537, 0.2537)
ob_plane.lineart.crease_threshold = 0.0
_m = ob_plane.modifiers.new('Subdivision', 'SUBSURF')
_m.uv_smooth = 'PRESERVE_CORNERS'
_m.levels = 3
_m.render_levels = 3
ob_sphere.location = (-0.1903, 0.03948, 0.9315)
ob_sphere.scale = (0.03444, 0.03444, 0.03444)
ob_sphere.lineart.crease_threshold = 0.0

# ---- collection membership
col_collection.objects.link(ob_light)
col_collection.objects.link(ob_camera)
col_collection.objects.link(ob_plane)
col_collection.objects.link(ob_sphere)

# ---- scene / render settings (as saved in the file)
scene.camera = ob_camera
scene.frame_start = 1; scene.frame_end = 250; scene.frame_set(1)
scene.render.engine = 'BLENDER_EEVEE_NEXT'
scene.cycles.use_denoising = False
scene.cycles.samples = 128
scene.cycles.sampling_pattern = 'TABULATED_SOBOL'
scene.cycles.use_adaptive_sampling = False
scene.cycles.use_light_tree = False
scene.view_settings.view_transform = 'Filmic'
bpy.context.view_layer.update()
